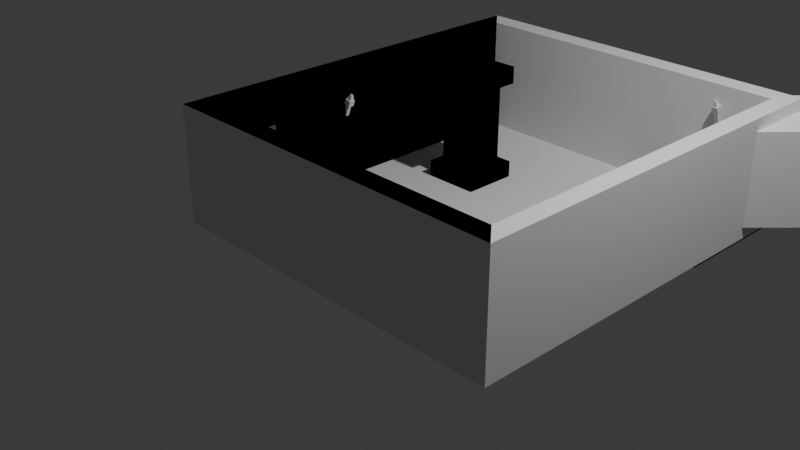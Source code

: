 # Source: 1.level.blend  (saved by Blender 4.0.36; exported with 4.5.12 LTS)
import bpy
from mathutils import Matrix  # noqa: F401  (used for matrix-valued properties, if any)

bpy.ops.wm.read_factory_settings(use_empty=True)
scene = bpy.context.scene
scene.name = 'Scene'

# ---- collections
col_collection = bpy.data.collections.new('Collection'); scene.collection.children.link(col_collection)
col_collection_001 = bpy.data.collections.new('Collection.001'); col_collection.children.link(col_collection_001)

# ---- materials (node trees are filled in below, after node groups)
mat_material_001 = bpy.data.materials.new('Material.001')
mat_material_001.alpha_threshold = 0.0
mat_material_001.use_transparent_shadow = False
mat_material_001.roughness = 0.5
mat_material_001.line_color = (0.0, 0.0, 0.0, 1.0)
mat_material_002 = bpy.data.materials.new('Material.002')
mat_material_002.alpha_threshold = 0.0
mat_material_002.use_transparent_shadow = False
mat_material_002.roughness = 0.5
mat_material_002.line_color = (0.0, 0.0, 0.0, 1.0)

# ---- material node trees
mat_material_001.use_nodes = True; mat_material_001.node_tree.nodes.clear()
_N = mat_material_001.node_tree.nodes; _L = mat_material_001.node_tree.links
n0 = _N.new('ShaderNodeOutputMaterial'); n0.name = 'Material Output'; n0.location = (300, 300)
n1 = _N.new('ShaderNodeBsdfPrincipled'); n1.name = 'Principled BSDF'; n1.location = (10, 300)
n1.inputs[3].default_value = 1.45
_L.new(n1.outputs[0], n0.inputs[0])
n0.is_active_output = True
mat_material_002.use_nodes = True; mat_material_002.node_tree.nodes.clear()
_N = mat_material_002.node_tree.nodes; _L = mat_material_002.node_tree.links
n0 = _N.new('ShaderNodeOutputMaterial'); n0.name = 'Material Output'; n0.location = (300, 300)
n1 = _N.new('ShaderNodeBsdfPrincipled'); n1.name = 'Principled BSDF'; n1.location = (10, 300)
n1.inputs[3].default_value = 1.45
_L.new(n1.outputs[0], n0.inputs[0])
n0.is_active_output = True

# ---- world
world_world = bpy.data.worlds.new('World'); scene.world = world_world
world_world.use_nodes = True; world_world.node_tree.nodes.clear()
_N = world_world.node_tree.nodes; _L = world_world.node_tree.links
n0 = _N.new('ShaderNodeOutputWorld'); n0.name = 'World Output'; n0.location = (300, 300)
n1 = _N.new('ShaderNodeBackground'); n1.name = 'Background'; n1.location = (10, 300)
n1.inputs[0].default_value = (0.05088, 0.05088, 0.05088, 1.0)
_L.new(n1.outputs[0], n0.inputs[0])
n0.is_active_output = True
world_world.color = (0.05088, 0.05088, 0.05088)
world_world.use_sun_shadow = False
world_world.sun_shadow_jitter_overblur = 0.0

# ---- cameras
cam_camera = bpy.data.cameras.new('Camera')
cam_camera.clip_end = 100.0
cam_camera.ortho_scale = 7.314

# ---- lights
light_light = bpy.data.lights.new('Light', 'POINT')
light_light.transmission_factor = 0.0
light_light.use_soft_falloff = False
light_light.energy = 1000.0
light_light.shadow_soft_size = 0.1
light_light.shadow_maximum_resolution = 0.006
light_light.use_absolute_resolution = True

# ---- meshes
me_plane = bpy.data.meshes.new('Plane')
me_plane.from_pydata([(-1.362, -1.558, 0.0), (2.62, -1.558, 0.0), (-1.362, 2.902, 0.0), (-1.161, -1.328, 0.0), (2.419, -1.328, 0.0), (-1.161, 2.672, 0.0), (-1.362, 2.902, 1.26), (-1.362, -1.558, 1.26), (2.62, -1.558, 1.26), (-1.161, 2.672, 1.26), (-1.161, -1.328, 1.26), (2.419, -1.328, 1.26), (-1.316, 2.825, -0.0152), (-1.316, -1.511, -0.0152), (2.51, -1.511, -0.0152), (2.51, 2.825, -0.0152), (-1.161, -0.3706, 0.1055), (-1.161, -1.146, 0.1055), (-1.161, -1.146, 1.006), (-1.161, -0.3706, 1.006), (-1.362, -1.146, 0.1055), (-1.362, -1.146, 1.006), (-1.362, -0.3706, 0.1055), (-1.362, -0.3706, 1.006), (-1.399, -0.4508, 0.08797), (-1.399, -0.4508, 1.066), (-1.399, -0.2445, 0.08797), (-1.399, -0.2445, 1.066), (-1.049, -0.4508, 0.08797), (-1.049, -0.4508, 1.066), (-1.049, -0.2445, 0.08797), (-1.049, -0.2445, 1.066), (-1.399, -1.286, 0.08797), (-1.399, -1.286, 1.066), (-1.399, -1.079, 0.08797), (-1.399, -1.079, 1.066), (-1.049, -1.286, 0.08797), (-1.049, -1.286, 1.066), (-1.049, -1.079, 0.08797), (-1.049, -1.079, 1.066), (-1.365, -0.2019, 0.9254), (-1.365, -1.316, 0.9254), (-1.365, -0.2019, 1.132), (-1.365, -1.316, 1.132), (-1.015, -0.2019, 0.9254), (-1.015, -1.316, 0.9254), (-1.015, -0.2019, 1.132), (-1.015, -1.316, 1.132), (-1.365, -0.2019, -0.07788), (-1.365, -1.316, -0.07788), (-1.365, -0.2019, 0.1285), (-1.365, -1.316, 0.1285), (-1.015, -0.2019, -0.07788), (-1.015, -1.316, -0.07788), (-1.015, -0.2019, 0.1285), (-1.015, -1.316, 0.1285), (-0.4564, 1.089, -0.01799), (-0.4564, 1.089, 1.256), (-0.4564, 1.506, -0.01799), (-0.4564, 1.506, 1.256), (-0.03937, 1.089, -0.01799), (-0.03937, 1.089, 1.256), (-0.03937, 1.506, -0.01799), (-0.03937, 1.506, 1.256), (-0.4564, 1.089, 0.18), (-0.4564, 1.506, 0.18), (-0.03937, 1.506, 0.18), (-0.03937, 1.089, 0.18), (-0.4564, 1.089, 1.071), (-0.4564, 1.506, 1.071), (-0.03937, 1.506, 1.071), (-0.03937, 1.089, 1.071), (-0.4564, 1.506, -0.01799), (-0.4564, 1.089, -0.01799), (-0.4564, 1.089, 1.071), (-0.4564, 1.089, 1.256), (-0.4564, 1.506, 1.256), (-0.4564, 1.506, 0.18), (-0.03937, 1.506, -0.01799), (-0.03937, 1.506, 1.256), (-0.03937, 1.506, 0.18), (-0.03937, 1.089, -0.01799), (-0.03937, 1.089, 1.256), (-0.03937, 1.089, 0.18), (-0.4564, 1.089, 0.18), (-0.4564, 1.506, 1.071), (-0.03937, 1.506, 1.071), (-0.03937, 1.089, 1.071), (-0.4564, 1.506, -0.01799), (-0.4564, 1.089, -0.01799), (-0.4564, 1.089, 1.071), (-0.4564, 1.089, 1.256), (-0.4564, 1.506, 1.256), (-0.4564, 1.506, 0.18), (-0.03937, 1.506, -0.01799), (-0.03937, 1.506, 1.256), (-0.03937, 1.506, 0.18), (-0.03937, 1.089, -0.01799), (-0.03937, 1.089, 1.256), (-0.03937, 1.089, 0.18), (-0.4564, 1.089, 0.18), (-0.4564, 1.506, 1.071), (-0.03937, 1.506, 1.071), (-0.03937, 1.089, 1.071), (-0.552, 1.602, -0.01799), (-0.552, 0.9933, -0.01799), (-0.552, 0.9933, 1.071), (-0.552, 0.9933, 1.256), (-0.552, 1.602, 1.256), (-0.552, 1.602, 0.18), (0.05625, 1.602, -0.01799), (0.05625, 1.602, 1.256), (0.05625, 1.602, 0.18), (0.05625, 0.9933, -0.01799), (0.05625, 0.9933, 1.256), (0.05625, 0.9933, 0.18), (-0.552, 0.9933, 0.18), (-0.552, 1.602, 1.071), (0.05625, 1.602, 1.071), (0.05625, 0.9933, 1.071), (1.352, 1.625, -0.01079), (1.352, 1.625, 0.1022), (1.352, 2.722, -0.01079), (1.352, 2.722, 0.1022), (2.449, 1.625, -0.01079), (2.449, 1.625, 0.1022), (2.449, 2.722, -0.01079), (2.449, 2.722, 0.1022), (1.603, 1.879, 0.09098), (1.603, 1.879, 0.1753), (1.603, 2.697, 0.09098), (1.603, 2.697, 0.1753), (2.421, 1.879, 0.09098), (2.421, 1.879, 0.1753), (2.421, 2.697, 0.09098), (2.421, 2.697, 0.1753), (1.752, 2.011, 0.1659), (1.752, 2.011, 0.2354), (1.752, 2.686, 0.1659), (1.752, 2.686, 0.2354), (2.427, 2.011, 0.1659), (2.427, 2.011, 0.2354), (2.427, 2.686, 0.1659), (2.427, 2.686, 0.2354), (1.85, 2.1, 0.2314), (1.85, 2.1, 0.291), (1.85, 2.679, 0.2314), (1.85, 2.679, 0.291), (2.429, 2.1, 0.2314), (2.429, 2.1, 0.291), (2.429, 2.679, 0.2314), (2.429, 2.679, 0.291), (1.133, 1.441, -0.09775), (1.133, 1.441, 0.04744), (1.133, 2.85, -0.09775), (1.133, 2.85, 0.04744), (2.542, 1.441, -0.09775), (2.542, 1.441, 0.04744), (2.542, 2.85, -0.09775), (2.542, 2.85, 0.04744)], [(0, 7), (1, 8), (0, 20), (2, 6), (7, 21)], [(0, 2, 12, 13), (18, 10, 3, 17), (17, 3, 5, 9, 10, 18, 19, 16), (7, 8, 11, 10), (6, 7, 10, 9), (4, 3, 10, 11), (13, 12, 15, 14), (1, 0, 13, 14), (22, 16, 19, 23), (21, 18, 17, 20), (17, 16, 22, 20), (23, 19, 18, 21), (24, 25, 27, 26), (26, 27, 31, 30), (30, 31, 29, 28), (28, 29, 25, 24), (26, 30, 28, 24), (31, 27, 25, 29), (32, 33, 35, 34), (34, 35, 39, 38), (38, 39, 37, 36), (36, 37, 33, 32), (34, 38, 36, 32), (39, 35, 33, 37), (40, 41, 43, 42), (42, 43, 47, 46), (46, 47, 45, 44), (44, 45, 41, 40), (42, 46, 44, 40), (47, 43, 41, 45), (48, 49, 51, 50), (50, 51, 55, 54), (54, 55, 53, 52), (52, 53, 49, 48), (50, 54, 52, 48), (55, 51, 49, 53), (61, 57, 75, 82), (65, 66, 80, 77), (71, 70, 86, 87), (56, 60, 81, 73), (58, 62, 60, 56), (63, 59, 57, 61), (66, 67, 83, 80), (57, 59, 76, 75), (68, 71, 87, 74), (67, 64, 84, 83), (67, 71, 68, 64), (66, 70, 71, 67), (65, 69, 70, 66), (64, 68, 69, 65), (80, 83, 99, 96), (87, 86, 102, 103), (83, 84, 100, 99), (74, 87, 103, 90), (76, 79, 95, 92), (78, 72, 88, 94), (82, 75, 91, 98), (73, 81, 97, 89), (70, 69, 85, 86), (62, 58, 72, 78), (64, 65, 77, 84), (69, 68, 74, 85), (59, 63, 79, 76), (60, 62, 78, 81), (58, 56, 73, 72), (63, 61, 82, 79), (98, 91, 107, 114), (89, 97, 113, 105), (91, 92, 108, 107), (100, 93, 109, 116), (101, 90, 106, 117), (95, 98, 114, 111), (93, 96, 112, 109), (88, 89, 105, 104), (81, 78, 94, 97), (86, 85, 101, 102), (72, 73, 89, 88), (77, 80, 96, 93), (79, 82, 98, 95), (85, 74, 90, 101), (84, 77, 93, 100), (75, 76, 92, 91), (106, 107, 108, 117), (117, 108, 111, 118), (118, 111, 114, 119), (119, 114, 107, 106), (113, 115, 116, 105), (110, 112, 115, 113), (104, 109, 112, 110), (105, 116, 109, 104), (94, 88, 104, 110), (92, 95, 111, 108), (90, 103, 119, 106), (99, 100, 116, 115), (103, 102, 118, 119), (96, 99, 115, 112), (97, 94, 110, 113), (102, 101, 117, 118), (120, 121, 123, 122), (122, 123, 127, 126), (126, 127, 125, 124), (124, 125, 121, 120), (122, 126, 124, 120), (127, 123, 121, 125), (128, 129, 131, 130), (130, 131, 135, 134), (134, 135, 133, 132), (132, 133, 129, 128), (130, 134, 132, 128), (135, 131, 129, 133), (136, 137, 139, 138), (138, 139, 143, 142), (142, 143, 141, 140), (140, 141, 137, 136), (138, 142, 140, 136), (143, 139, 137, 141), (144, 145, 147, 146), (146, 147, 151, 150), (150, 151, 149, 148), (148, 149, 145, 144), (146, 150, 148, 144), (151, 147, 145, 149), (152, 153, 155, 154), (154, 155, 159, 158), (158, 159, 157, 156), (156, 157, 153, 152), (154, 158, 156, 152), (159, 155, 153, 157)])
_uv = me_plane.uv_layers.new(name='UVMap')
_uv.uv.foreach_set('vector', [0.0, 0.0, 0.0, 1.0, 0.0, 1.0, 0.0, 0.0, 0.0, 0.06855, 0.0, 0.0, 0.0, 0.0, 0.0, 0.06855, 0.0, 0.06855, 0.0, 0.0, 0.0, 1.0, 0.0, 1.0, 0.0, 0.0, 0.0, 0.06855, 0.0, 0.3604, 0.0, 0.3604, 0.0, 0.0, 1.0, 0.0, 1.0, 0.0, 0.0, 0.0, 0.0, 1.0, 0.0, 0.0, 0.0, 0.0, 0.0, 1.0, 1.0, 0.0, 0.0, 0.0, 0.0, 0.0, 1.0, 0.0, 0.0, 0.0, 0.0, 1.0, 1.0, 1.0, 1.0, 0.0, 1.0, 0.0, 0.0, 0.0, 0.0, 0.0, 1.0, 0.0, 0.375, 0.4304, 0.375, 0.4555, 0.625, 0.4555, 0.625, 0.4304, 0.625, 0.8196, 0.625, 0.7945, 0.375, 0.7945, 0.375, 0.8196, 0.3305, 0.75, 0.3305, 0.5, 0.3054, 0.5, 0.3054, 0.75, 0.6946, 0.5, 0.6695, 0.5, 0.6695, 0.75, 0.6946, 0.75, 0.375, 0.0, 0.625, 0.0, 0.625, 0.25, 0.375, 0.25, 0.375, 0.25, 0.625, 0.25, 0.625, 0.5, 0.375, 0.5, 0.375, 0.5, 0.625, 0.5, 0.625, 0.75, 0.375, 0.75, 0.375, 0.75, 0.625, 0.75, 0.625, 1.0, 0.375, 1.0, 0.125, 0.5, 0.375, 0.5, 0.375, 0.75, 0.125, 0.75, 0.625, 0.5, 0.875, 0.5, 0.875, 0.75, 0.625, 0.75, 0.375, 0.0, 0.625, 0.0, 0.625, 0.25, 0.375, 0.25, 0.375, 0.25, 0.625, 0.25, 0.625, 0.5, 0.375, 0.5, 0.375, 0.5, 0.625, 0.5, 0.625, 0.75, 0.375, 0.75, 0.375, 0.75, 0.625, 0.75, 0.625, 1.0, 0.375, 1.0, 0.125, 0.5, 0.375, 0.5, 0.375, 0.75, 0.125, 0.75, 0.625, 0.5, 0.875, 0.5, 0.875, 0.75, 0.625, 0.75, 0.375, 0.0, 0.625, 0.0, 0.625, 0.25, 0.375, 0.25, 0.375, 0.25, 0.625, 0.25, 0.625, 0.5, 0.375, 0.5, 0.375, 0.5, 0.625, 0.5, 0.625, 0.75, 0.375, 0.75, 0.375, 0.75, 0.625, 0.75, 0.625, 1.0, 0.375, 1.0, 0.125, 0.5, 0.375, 0.5, 0.375, 0.75, 0.125, 0.75, 0.625, 0.5, 0.875, 0.5, 0.875, 0.75, 0.625, 0.75, 0.375, 0.0, 0.625, 0.0, 0.625, 0.25, 0.375, 0.25, 0.375, 0.25, 0.625, 0.25, 0.625, 0.5, 0.375, 0.5, 0.375, 0.5, 0.625, 0.5, 0.625, 0.75, 0.375, 0.75, 0.375, 0.75, 0.625, 0.75, 0.625, 1.0, 0.375, 1.0, 0.125, 0.5, 0.375, 0.5, 0.375, 0.75, 0.125, 0.75, 0.625, 0.5, 0.875, 0.5, 0.875, 0.75, 0.625, 0.75, 0.625, 0.75, 0.875, 0.75, 0.875, 0.75, 0.625, 0.75, 0.4139, 0.25, 0.4139, 0.5, 0.4139, 0.5, 0.4139, 0.25, 0.5887, 0.75, 0.5887, 0.5, 0.5887, 0.5, 0.5887, 0.75, 0.125, 0.75, 0.375, 0.75, 0.375, 0.75, 0.125, 0.75, 0.125, 0.5, 0.375, 0.5, 0.375, 0.75, 0.125, 0.75, 0.625, 0.5, 0.875, 0.5, 0.875, 0.75, 0.625, 0.75, 0.4139, 0.5, 0.4139, 0.75, 0.4139, 0.75, 0.4139, 0.5, 0.875, 0.75, 0.875, 0.5, 0.875, 0.5, 0.875, 0.75, 0.5887, 1.0, 0.5887, 0.75, 0.5887, 0.75, 0.5887, 1.0, 0.4139, 0.75, 0.4139, 1.0, 0.4139, 1.0, 0.4139, 0.75, 0.4139, 0.75, 0.5887, 0.75, 0.5887, 1.0, 0.4139, 1.0, 0.4139, 0.5, 0.5887, 0.5, 0.5887, 0.75, 0.4139, 0.75, 0.4139, 0.25, 0.5887, 0.25, 0.5887, 0.5, 0.4139, 0.5, 0.4139, 0.0, 0.5887, 0.0, 0.5887, 0.25, 0.4139, 0.25, 0.4139, 0.5, 0.4139, 0.75, 0.4139, 0.75, 0.4139, 0.5, 0.5887, 0.75, 0.5887, 0.5, 0.5887, 0.5, 0.5887, 0.75, 0.4139, 0.75, 0.4139, 1.0, 0.4139, 1.0, 0.4139, 0.75, 0.5887, 1.0, 0.5887, 0.75, 0.5887, 0.75, 0.5887, 1.0, 0.875, 0.5, 0.625, 0.5, 0.625, 0.5, 0.875, 0.5, 0.375, 0.5, 0.125, 0.5, 0.125, 0.5, 0.375, 0.5, 0.625, 0.75, 0.875, 0.75, 0.875, 0.75, 0.625, 0.75, 0.125, 0.75, 0.375, 0.75, 0.375, 0.75, 0.125, 0.75, 0.5887, 0.5, 0.5887, 0.25, 0.5887, 0.25, 0.5887, 0.5, 0.375, 0.5, 0.125, 0.5, 0.125, 0.5, 0.375, 0.5, 0.4139, 0.0, 0.4139, 0.25, 0.4139, 0.25, 0.4139, 0.0, 0.5887, 0.25, 0.5887, 0.0, 0.5887, 0.0, 0.5887, 0.25, 0.875, 0.5, 0.625, 0.5, 0.625, 0.5, 0.875, 0.5, 0.375, 0.75, 0.375, 0.5, 0.375, 0.5, 0.375, 0.75, 0.125, 0.5, 0.125, 0.75, 0.125, 0.75, 0.125, 0.5, 0.625, 0.5, 0.625, 0.75, 0.625, 0.75, 0.625, 0.5, 0.625, 0.75, 0.875, 0.75, 0.875, 0.75, 0.625, 0.75, 0.125, 0.75, 0.375, 0.75, 0.375, 0.75, 0.125, 0.75, 0.875, 0.75, 0.875, 0.5, 0.875, 0.5, 0.875, 0.75, 0.4139, 0.0, 0.4139, 0.25, 0.4139, 0.25, 0.4139, 0.0, 0.5887, 0.25, 0.5887, 0.0, 0.5887, 0.0, 0.5887, 0.25, 0.625, 0.5, 0.625, 0.75, 0.625, 0.75, 0.625, 0.5, 0.4139, 0.25, 0.4139, 0.5, 0.4139, 0.5, 0.4139, 0.25, 0.125, 0.5, 0.125, 0.75, 0.125, 0.75, 0.125, 0.5, 0.375, 0.75, 0.375, 0.5, 0.375, 0.5, 0.375, 0.75, 0.5887, 0.5, 0.5887, 0.25, 0.5887, 0.25, 0.5887, 0.5, 0.125, 0.5, 0.125, 0.75, 0.125, 0.75, 0.125, 0.5, 0.4139, 0.25, 0.4139, 0.5, 0.4139, 0.5, 0.4139, 0.25, 0.625, 0.5, 0.625, 0.75, 0.625, 0.75, 0.625, 0.5, 0.5887, 0.25, 0.5887, 0.0, 0.5887, 0.0, 0.5887, 0.25, 0.4139, 0.0, 0.4139, 0.25, 0.4139, 0.25, 0.4139, 0.0, 0.875, 0.75, 0.875, 0.5, 0.875, 0.5, 0.875, 0.75, 0.5887, 0.0, 0.625, 0.0, 0.625, 0.25, 0.5887, 0.25, 0.5887, 0.25, 0.625, 0.25, 0.625, 0.5, 0.5887, 0.5, 0.5887, 0.5, 0.625, 0.5, 0.625, 0.75, 0.5887, 0.75, 0.5887, 0.75, 0.625, 0.75, 0.625, 1.0, 0.5887, 1.0, 0.375, 0.75, 0.4139, 0.75, 0.4139, 1.0, 0.375, 1.0, 0.375, 0.5, 0.4139, 0.5, 0.4139, 0.75, 0.375, 0.75, 0.375, 0.25, 0.4139, 0.25, 0.4139, 0.5, 0.375, 0.5, 0.375, 0.0, 0.4139, 0.0, 0.4139, 0.25, 0.375, 0.25, 0.375, 0.5, 0.125, 0.5, 0.125, 0.5, 0.375, 0.5, 0.875, 0.5, 0.625, 0.5, 0.625, 0.5, 0.875, 0.5, 0.5887, 1.0, 0.5887, 0.75, 0.5887, 0.75, 0.5887, 1.0, 0.4139, 0.75, 0.4139, 1.0, 0.4139, 1.0, 0.4139, 0.75, 0.5887, 0.75, 0.5887, 0.5, 0.5887, 0.5, 0.5887, 0.75, 0.4139, 0.5, 0.4139, 0.75, 0.4139, 0.75, 0.4139, 0.5, 0.375, 0.75, 0.375, 0.5, 0.375, 0.5, 0.375, 0.75, 0.5887, 0.5, 0.5887, 0.25, 0.5887, 0.25, 0.5887, 0.5, 0.375, 0.0, 0.625, 0.0, 0.625, 0.25, 0.375, 0.25, 0.375, 0.25, 0.625, 0.25, 0.625, 0.5, 0.375, 0.5, 0.375, 0.5, 0.625, 0.5, 0.625, 0.75, 0.375, 0.75, 0.375, 0.75, 0.625, 0.75, 0.625, 1.0, 0.375, 1.0, 0.125, 0.5, 0.375, 0.5, 0.375, 0.75, 0.125, 0.75, 0.625, 0.5, 0.875, 0.5, 0.875, 0.75, 0.625, 0.75, 0.375, 0.0, 0.625, 0.0, 0.625, 0.25, 0.375, 0.25, 0.375, 0.25, 0.625, 0.25, 0.625, 0.5, 0.375, 0.5, 0.375, 0.5, 0.625, 0.5, 0.625, 0.75, 0.375, 0.75, 0.375, 0.75, 0.625, 0.75, 0.625, 1.0, 0.375, 1.0, 0.125, 0.5, 0.375, 0.5, 0.375, 0.75, 0.125, 0.75, 0.625, 0.5, 0.875, 0.5, 0.875, 0.75, 0.625, 0.75, 0.375, 0.0, 0.625, 0.0, 0.625, 0.25, 0.375, 0.25, 0.375, 0.25, 0.625, 0.25, 0.625, 0.5, 0.375, 0.5, 0.375, 0.5, 0.625, 0.5, 0.625, 0.75, 0.375, 0.75, 0.375, 0.75, 0.625, 0.75, 0.625, 1.0, 0.375, 1.0, 0.125, 0.5, 0.375, 0.5, 0.375, 0.75, 0.125, 0.75, 0.625, 0.5, 0.875, 0.5, 0.875, 0.75, 0.625, 0.75, 0.375, 0.0, 0.625, 0.0, 0.625, 0.25, 0.375, 0.25, 0.375, 0.25, 0.625, 0.25, 0.625, 0.5, 0.375, 0.5, 0.375, 0.5, 0.625, 0.5, 0.625, 0.75, 0.375, 0.75, 0.375, 0.75, 0.625, 0.75, 0.625, 1.0, 0.375, 1.0, 0.125, 0.5, 0.375, 0.5, 0.375, 0.75, 0.125, 0.75, 0.625, 0.5, 0.875, 0.5, 0.875, 0.75, 0.625, 0.75, 0.375, 0.0, 0.625, 0.0, 0.625, 0.25, 0.375, 0.25, 0.375, 0.25, 0.625, 0.25, 0.625, 0.5, 0.375, 0.5, 0.375, 0.5, 0.625, 0.5, 0.625, 0.75, 0.375, 0.75, 0.375, 0.75, 0.625, 0.75, 0.625, 1.0, 0.375, 1.0, 0.125, 0.5, 0.375, 0.5, 0.375, 0.75, 0.125, 0.75, 0.625, 0.5, 0.875, 0.5, 0.875, 0.75, 0.625, 0.75])
me_plane.update()
me_plane_001 = bpy.data.meshes.new('Plane.001')
me_plane_001.from_pydata([(-1.362, -1.558, 0.0), (2.62, -1.558, 0.0), (-1.362, 2.902, 0.0), (2.62, 2.902, 0.0), (-1.161, -1.328, 0.0), (2.419, -1.328, 0.0), (-1.161, 2.672, 0.0), (2.419, 2.672, 0.0), (-1.362, 2.902, 1.26), (-1.362, -1.558, 1.26), (2.62, -1.558, 1.26), (2.62, 2.902, 1.26), (-1.161, 2.672, 1.26), (-1.161, -1.328, 1.26), (2.419, -1.328, 1.26), (2.419, 2.672, 1.26), (-1.316, 2.825, -0.0152), (-1.316, -1.511, -0.0152), (2.51, -1.511, -0.0152), (2.51, 2.825, -0.0152), (-1.161, -0.3706, 0.1055), (-1.161, -1.146, 0.1055), (-1.161, -1.146, 1.006), (-1.161, -0.3706, 1.006), (-1.362, -1.146, 0.1055), (-1.362, -1.146, 1.006), (-1.362, -0.3706, 0.1055), (-1.362, -0.3706, 1.006), (-1.399, -0.4508, 0.08797), (-1.399, -0.4508, 1.066), (-1.399, -0.2445, 0.08797), (-1.399, -0.2445, 1.066), (-1.049, -0.4508, 0.08797), (-1.049, -0.4508, 1.066), (-1.049, -0.2445, 0.08797), (-1.049, -0.2445, 1.066), (-1.399, -1.286, 0.08797), (-1.399, -1.286, 1.066), (-1.399, -1.079, 0.08797), (-1.399, -1.079, 1.066), (-1.049, -1.286, 0.08797), (-1.049, -1.286, 1.066), (-1.049, -1.079, 0.08797), (-1.049, -1.079, 1.066), (-1.365, -0.2019, 0.9254), (-1.365, -1.316, 0.9254), (-1.365, -0.2019, 1.132), (-1.365, -1.316, 1.132), (-1.015, -0.2019, 0.9254), (-1.015, -1.316, 0.9254), (-1.015, -0.2019, 1.132), (-1.015, -1.316, 1.132), (-1.365, -0.2019, -0.07788), (-1.365, -1.316, -0.07788), (-1.365, -0.2019, 0.1285), (-1.365, -1.316, 0.1285), (-1.015, -0.2019, -0.07788), (-1.015, -1.316, -0.07788), (-1.015, -0.2019, 0.1285), (-1.015, -1.316, 0.1285), (-0.4564, 1.089, -0.01799), (-0.4564, 1.089, 1.256), (-0.4564, 1.506, -0.01799), (-0.4564, 1.506, 1.256), (-0.03937, 1.089, -0.01799), (-0.03937, 1.089, 1.256), (-0.03937, 1.506, -0.01799), (-0.03937, 1.506, 1.256), (-0.4564, 1.089, 0.18), (-0.4564, 1.506, 0.18), (-0.03937, 1.506, 0.18), (-0.03937, 1.089, 0.18), (-0.4564, 1.089, 1.071), (-0.4564, 1.506, 1.071), (-0.03937, 1.506, 1.071), (-0.03937, 1.089, 1.071), (-0.552, 1.602, -0.01799), (-0.552, 0.9933, -0.01799), (-0.552, 0.9933, 1.071), (-0.552, 0.9933, 1.256), (-0.552, 1.602, 1.256), (-0.552, 1.602, 0.18), (0.05625, 1.602, -0.01799), (0.05625, 1.602, 1.256), (0.05625, 1.602, 0.18), (0.05625, 0.9933, -0.01799), (0.05625, 0.9933, 1.256), (0.05625, 0.9933, 0.18), (-0.552, 0.9933, 0.18), (-0.552, 1.602, 1.071), (0.05625, 1.602, 1.071), (0.05625, 0.9933, 1.071), (1.133, 1.441, -0.09775), (1.133, 1.441, 0.04744), (1.133, 2.85, -0.09775), (1.133, 2.85, 0.04744), (2.542, 1.441, -0.09775), (2.542, 1.441, 0.04744), (2.542, 2.85, -0.09775), (2.542, 2.85, 0.04744), (2.62, 2.317, 0.2924), (2.62, 2.317, 0.9385), (2.62, 2.902, 0.2924), (2.62, 2.902, 0.9385), (2.419, 2.317, 0.2924), (2.419, 2.317, 0.9385), (2.419, 2.672, 0.2924), (2.419, 2.672, 0.9385), (2.04, 2.672, 0.9385), (2.04, 2.672, 0.2924), (2.04, 2.902, 0.2924), (2.04, 2.902, 0.9385), (3.16, 2.672, 0.1328), (3.16, 2.672, 1.128), (2.434, 3.353, 0.1328), (2.434, 3.353, 1.128), (3.84, 3.398, 0.1328), (3.84, 3.398, 1.128), (3.115, 4.079, 0.1328), (3.115, 4.079, 1.128), (2.533, 3.26, 0.2687), (3.061, 2.765, 0.2687), (3.061, 2.765, 0.992), (2.533, 3.26, 0.992), (5.916, 6.867, 0.2687), (6.443, 6.372, 0.2687), (6.443, 6.372, 0.992), (5.916, 6.867, 0.992), (1.998, 2.888, 0.1328), (2.724, 2.208, 0.1328), (2.097, 2.795, 0.2687), (2.625, 2.301, 0.2687), (2.624, 2.1, 0.1328), (2.624, 2.1, 1.128), (1.898, 2.781, 1.128), (1.898, 2.781, 0.1328), (2.524, 2.193, 0.2687), (2.524, 2.193, 0.992), (1.997, 2.688, 0.992), (1.997, 2.688, 0.2687), (2.797, 3.012, 0.1328), (2.797, 3.012, 1.128), (3.478, 3.738, 0.1328), (3.478, 3.738, 1.128), (2.797, 3.012, 0.2687), (2.797, 3.012, 0.992), (6.179, 6.619, 0.2687), (6.179, 6.619, 0.992), (2.361, 2.548, 0.1328), (2.361, 2.548, 0.2687), (2.442, 2.724, 1.128), (1.863, 2.744, 1.128), (2.442, 2.724, 0.992), (1.982, 2.715, 0.992), (2.49, 2.156, 0.992), (2.589, 2.063, 1.128)], [], [(0, 2, 16, 17), (4, 5, 7, 6), (103, 11, 10, 1, 3, 102, 100, 101), (22, 13, 4, 21), (20, 21, 4, 6, 12, 13, 22, 23), (106, 7, 5, 14, 15, 107, 105, 104), (0, 1, 10, 9), (9, 10, 14, 13), (10, 11, 15, 14), (8, 9, 13, 12), (11, 8, 12, 15), (24, 0, 9, 25), (25, 9, 8, 2, 0, 24, 26, 27), (107, 15, 12, 6, 7, 106, 109, 108), (5, 4, 13, 14), (102, 3, 2, 8, 11, 103, 111, 110), (17, 16, 19, 18), (2, 3, 19, 16), (1, 0, 17, 18), (3, 1, 18, 19), (26, 20, 23, 27), (25, 22, 21, 24), (21, 20, 26, 24), (27, 23, 22, 25), (28, 29, 31, 30), (30, 31, 35, 34), (34, 35, 33, 32), (32, 33, 29, 28), (30, 34, 32, 28), (35, 31, 29, 33), (36, 37, 39, 38), (38, 39, 43, 42), (42, 43, 41, 40), (40, 41, 37, 36), (38, 42, 40, 36), (43, 39, 37, 41), (44, 45, 47, 46), (46, 47, 51, 50), (50, 51, 49, 48), (48, 49, 45, 44), (46, 50, 48, 44), (51, 47, 45, 49), (52, 53, 55, 54), (54, 55, 59, 58), (58, 59, 57, 56), (56, 57, 53, 52), (54, 58, 56, 52), (59, 55, 53, 57), (62, 66, 64, 60), (67, 63, 61, 65), (71, 75, 72, 68), (70, 74, 75, 71), (69, 73, 74, 70), (68, 72, 73, 69), (65, 61, 79, 86), (60, 64, 85, 77), (61, 63, 80, 79), (68, 69, 81, 88), (73, 72, 78, 89), (67, 65, 86, 83), (69, 70, 84, 81), (62, 60, 77, 76), (78, 79, 80, 89), (89, 80, 83, 90), (90, 83, 86, 91), (91, 86, 79, 78), (85, 87, 88, 77), (82, 84, 87, 85), (76, 81, 84, 82), (77, 88, 81, 76), (66, 62, 76, 82), (63, 67, 83, 80), (72, 75, 91, 78), (71, 68, 88, 87), (75, 74, 90, 91), (70, 71, 87, 84), (64, 66, 82, 85), (74, 73, 89, 90), (92, 93, 95, 94), (94, 95, 99, 98), (98, 99, 97, 96), (96, 97, 93, 92), (94, 98, 96, 92), (99, 95, 93, 97), (108, 109, 110, 111), (105, 101, 100, 104), (100, 102, 110, 109, 106, 104), (108, 111, 103, 101, 105, 107), (145, 122, 154, 152), (114, 115, 119, 118), (121, 122, 126, 125), (116, 117, 113, 112), (140, 142, 116, 112), (143, 141, 113, 117), (140, 112, 129, 148), (121, 112, 132, 136), (122, 121, 136, 137), (145, 123, 127, 147), (144, 121, 125, 146), (123, 120, 124, 127), (148, 129, 131, 149), (112, 121, 131, 129), (144, 120, 130, 149), (120, 114, 128, 130), (134, 135, 139, 138), (132, 133, 137, 136), (123, 115, 134, 138), (115, 114, 135, 134), (112, 113, 133, 132), (114, 120, 139, 135), (113, 122, 137, 133), (120, 123, 138, 139), (121, 144, 149, 131), (128, 148, 149, 130), (120, 144, 146, 124), (122, 145, 147, 126), (114, 140, 148, 128), (119, 115, 141, 143), (114, 118, 142, 140), (122, 113, 155, 154), (150, 151, 153, 152), (155, 150, 152, 154), (141, 115, 151, 150), (113, 141, 150, 155), (115, 123, 153, 151), (123, 145, 152, 153)])
_uv = me_plane_001.uv_layers.new(name='UVMap')
_uv.uv.foreach_set('vector', [0.0, 0.0, 0.0, 1.0, 0.0, 1.0, 0.0, 0.0, 0.0, 0.0, 1.0, 0.0, 1.0, 1.0, 0.0, 1.0, 1.0, 1.0, 1.0, 1.0, 1.0, 0.0, 1.0, 0.0, 1.0, 1.0, 1.0, 1.0, 1.0, 0.8689, 1.0, 0.8689, 0.0, 0.06855, 0.0, 0.0, 0.0, 0.0, 0.0, 0.06855, 0.0, 0.3604, 0.0, 0.06855, 0.0, 0.0, 0.0, 1.0, 0.0, 1.0, 0.0, 0.0, 0.0, 0.06855, 0.0, 0.3604, 1.0, 1.0, 1.0, 1.0, 1.0, 0.0, 1.0, 0.0, 1.0, 1.0, 1.0, 1.0, 1.0, 0.9113, 1.0, 0.9113, 0.0, 0.0, 1.0, 0.0, 1.0, 0.0, 0.0, 0.0, 0.0, 0.0, 1.0, 0.0, 1.0, 0.0, 0.0, 0.0, 1.0, 0.0, 1.0, 1.0, 1.0, 1.0, 1.0, 0.0, 0.0, 1.0, 0.0, 0.0, 0.0, 0.0, 0.0, 1.0, 1.0, 1.0, 0.0, 1.0, 0.0, 1.0, 1.0, 1.0, 0.0, 0.1323, 0.0, 0.0, 0.0, 0.0, 0.0, 0.1323, 0.0, 0.1323, 0.0, 0.0, 0.0, 1.0, 0.0, 1.0, 0.0, 0.0, 0.0, 0.1323, 0.0, 0.381, 0.0, 0.381, 1.0, 1.0, 1.0, 1.0, 0.0, 1.0, 0.0, 1.0, 1.0, 1.0, 1.0, 1.0, 0.8942, 1.0, 0.8942, 1.0, 1.0, 0.0, 0.0, 0.0, 0.0, 0.0, 1.0, 0.0, 1.0, 1.0, 1.0, 1.0, 0.0, 1.0, 0.0, 1.0, 1.0, 1.0, 1.0, 1.0, 0.8544, 1.0, 0.8544, 1.0, 0.0, 0.0, 0.0, 1.0, 1.0, 1.0, 1.0, 0.0, 0.0, 1.0, 1.0, 1.0, 1.0, 1.0, 0.0, 1.0, 1.0, 0.0, 0.0, 0.0, 0.0, 0.0, 1.0, 0.0, 1.0, 1.0, 1.0, 0.0, 1.0, 0.0, 1.0, 1.0, 0.375, 0.4304, 0.375, 0.4555, 0.625, 0.4555, 0.625, 0.4304, 0.625, 0.8196, 0.625, 0.7945, 0.375, 0.7945, 0.375, 0.8196, 0.3305, 0.75, 0.3305, 0.5, 0.3054, 0.5, 0.3054, 0.75, 0.6946, 0.5, 0.6695, 0.5, 0.6695, 0.75, 0.6946, 0.75, 0.375, 0.0, 0.625, 0.0, 0.625, 0.25, 0.375, 0.25, 0.375, 0.25, 0.625, 0.25, 0.625, 0.5, 0.375, 0.5, 0.375, 0.5, 0.625, 0.5, 0.625, 0.75, 0.375, 0.75, 0.375, 0.75, 0.625, 0.75, 0.625, 1.0, 0.375, 1.0, 0.125, 0.5, 0.375, 0.5, 0.375, 0.75, 0.125, 0.75, 0.625, 0.5, 0.875, 0.5, 0.875, 0.75, 0.625, 0.75, 0.375, 0.0, 0.625, 0.0, 0.625, 0.25, 0.375, 0.25, 0.375, 0.25, 0.625, 0.25, 0.625, 0.5, 0.375, 0.5, 0.375, 0.5, 0.625, 0.5, 0.625, 0.75, 0.375, 0.75, 0.375, 0.75, 0.625, 0.75, 0.625, 1.0, 0.375, 1.0, 0.125, 0.5, 0.375, 0.5, 0.375, 0.75, 0.125, 0.75, 0.625, 0.5, 0.875, 0.5, 0.875, 0.75, 0.625, 0.75, 0.375, 0.0, 0.625, 0.0, 0.625, 0.25, 0.375, 0.25, 0.375, 0.25, 0.625, 0.25, 0.625, 0.5, 0.375, 0.5, 0.375, 0.5, 0.625, 0.5, 0.625, 0.75, 0.375, 0.75, 0.375, 0.75, 0.625, 0.75, 0.625, 1.0, 0.375, 1.0, 0.125, 0.5, 0.375, 0.5, 0.375, 0.75, 0.125, 0.75, 0.625, 0.5, 0.875, 0.5, 0.875, 0.75, 0.625, 0.75, 0.375, 0.0, 0.625, 0.0, 0.625, 0.25, 0.375, 0.25, 0.375, 0.25, 0.625, 0.25, 0.625, 0.5, 0.375, 0.5, 0.375, 0.5, 0.625, 0.5, 0.625, 0.75, 0.375, 0.75, 0.375, 0.75, 0.625, 0.75, 0.625, 1.0, 0.375, 1.0, 0.125, 0.5, 0.375, 0.5, 0.375, 0.75, 0.125, 0.75, 0.625, 0.5, 0.875, 0.5, 0.875, 0.75, 0.625, 0.75, 0.125, 0.5, 0.375, 0.5, 0.375, 0.75, 0.125, 0.75, 0.625, 0.5, 0.875, 0.5, 0.875, 0.75, 0.625, 0.75, 0.4139, 0.75, 0.5887, 0.75, 0.5887, 1.0, 0.4139, 1.0, 0.4139, 0.5, 0.5887, 0.5, 0.5887, 0.75, 0.4139, 0.75, 0.4139, 0.25, 0.5887, 0.25, 0.5887, 0.5, 0.4139, 0.5, 0.4139, 0.0, 0.5887, 0.0, 0.5887, 0.25, 0.4139, 0.25, 0.625, 0.75, 0.875, 0.75, 0.875, 0.75, 0.625, 0.75, 0.125, 0.75, 0.375, 0.75, 0.375, 0.75, 0.125, 0.75, 0.875, 0.75, 0.875, 0.5, 0.875, 0.5, 0.875, 0.75, 0.4139, 0.0, 0.4139, 0.25, 0.4139, 0.25, 0.4139, 0.0, 0.5887, 0.25, 0.5887, 0.0, 0.5887, 0.0, 0.5887, 0.25, 0.625, 0.5, 0.625, 0.75, 0.625, 0.75, 0.625, 0.5, 0.4139, 0.25, 0.4139, 0.5, 0.4139, 0.5, 0.4139, 0.25, 0.125, 0.5, 0.125, 0.75, 0.125, 0.75, 0.125, 0.5, 0.5887, 0.0, 0.625, 0.0, 0.625, 0.25, 0.5887, 0.25, 0.5887, 0.25, 0.625, 0.25, 0.625, 0.5, 0.5887, 0.5, 0.5887, 0.5, 0.625, 0.5, 0.625, 0.75, 0.5887, 0.75, 0.5887, 0.75, 0.625, 0.75, 0.625, 1.0, 0.5887, 1.0, 0.375, 0.75, 0.4139, 0.75, 0.4139, 1.0, 0.375, 1.0, 0.375, 0.5, 0.4139, 0.5, 0.4139, 0.75, 0.375, 0.75, 0.375, 0.25, 0.4139, 0.25, 0.4139, 0.5, 0.375, 0.5, 0.375, 0.0, 0.4139, 0.0, 0.4139, 0.25, 0.375, 0.25, 0.375, 0.5, 0.125, 0.5, 0.125, 0.5, 0.375, 0.5, 0.875, 0.5, 0.625, 0.5, 0.625, 0.5, 0.875, 0.5, 0.5887, 1.0, 0.5887, 0.75, 0.5887, 0.75, 0.5887, 1.0, 0.4139, 0.75, 0.4139, 1.0, 0.4139, 1.0, 0.4139, 0.75, 0.5887, 0.75, 0.5887, 0.5, 0.5887, 0.5, 0.5887, 0.75, 0.4139, 0.5, 0.4139, 0.75, 0.4139, 0.75, 0.4139, 0.5, 0.375, 0.75, 0.375, 0.5, 0.375, 0.5, 0.375, 0.75, 0.5887, 0.5, 0.5887, 0.25, 0.5887, 0.25, 0.5887, 0.5, 0.375, 0.0, 0.625, 0.0, 0.625, 0.25, 0.375, 0.25, 0.375, 0.25, 0.625, 0.25, 0.625, 0.5, 0.375, 0.5, 0.375, 0.5, 0.625, 0.5, 0.625, 0.75, 0.375, 0.75, 0.375, 0.75, 0.625, 0.75, 0.625, 1.0, 0.375, 1.0, 0.125, 0.5, 0.375, 0.5, 0.375, 0.75, 0.125, 0.75, 0.625, 0.5, 0.875, 0.5, 0.875, 0.75, 0.625, 0.75, 0.625, 0.1222, 0.375, 0.1222, 0.375, 0.2015, 0.625, 0.2015, 0.625, 0.8696, 0.625, 0.8002, 0.375, 0.8002, 0.375, 0.8696, 0.3248, 0.75, 0.3248, 0.5485, 0.125, 0.5485, 0.125, 0.6278, 0.2554, 0.6278, 0.2554, 0.75, 0.875, 0.6278, 0.875, 0.5485, 0.6752, 0.5485, 0.6752, 0.75, 0.7446, 0.75, 0.7446, 0.6278, 0.875, 0.625, 0.875, 0.75, 0.875, 0.75, 0.875, 0.625, 0.375, 0.25, 0.625, 0.25, 0.625, 0.5, 0.375, 0.5, 0.375, 1.0, 0.625, 1.0, 0.625, 1.0, 0.375, 1.0, 0.375, 0.75, 0.625, 0.75, 0.625, 1.0, 0.375, 1.0, 0.125, 0.625, 0.375, 0.625, 0.375, 0.75, 0.125, 0.75, 0.625, 0.625, 0.875, 0.625, 0.875, 0.75, 0.625, 0.75, 0.125, 0.625, 0.125, 0.75, 0.125, 0.75, 0.125, 0.625, 0.375, 1.0, 0.375, 1.0, 0.375, 1.0, 0.375, 1.0, 0.625, 1.0, 0.375, 1.0, 0.375, 1.0, 0.625, 1.0, 0.875, 0.625, 0.875, 0.5, 0.875, 0.5, 0.875, 0.625, 0.125, 0.625, 0.125, 0.75, 0.125, 0.75, 0.125, 0.625, 0.625, 0.25, 0.375, 0.25, 0.375, 0.25, 0.625, 0.25, 0.125, 0.625, 0.125, 0.75, 0.125, 0.75, 0.125, 0.625, 0.375, 1.0, 0.375, 1.0, 0.375, 1.0, 0.375, 1.0, 0.125, 0.625, 0.125, 0.5, 0.125, 0.5, 0.125, 0.625, 0.375, 0.25, 0.375, 0.25, 0.375, 0.25, 0.375, 0.25, 0.625, 0.25, 0.375, 0.25, 0.375, 0.25, 0.625, 0.25, 0.375, 1.0, 0.625, 1.0, 0.625, 1.0, 0.375, 1.0, 0.875, 0.5, 0.875, 0.5, 0.875, 0.5, 0.875, 0.5, 0.625, 0.25, 0.375, 0.25, 0.375, 0.25, 0.625, 0.25, 0.375, 1.0, 0.625, 1.0, 0.625, 1.0, 0.375, 1.0, 0.375, 0.25, 0.375, 0.25, 0.375, 0.25, 0.375, 0.25, 0.875, 0.75, 0.875, 0.75, 0.875, 0.75, 0.875, 0.75, 0.375, 0.25, 0.625, 0.25, 0.625, 0.25, 0.375, 0.25, 0.125, 0.75, 0.125, 0.625, 0.125, 0.625, 0.125, 0.75, 0.125, 0.5, 0.125, 0.625, 0.125, 0.625, 0.125, 0.5, 0.125, 0.5, 0.125, 0.625, 0.125, 0.625, 0.125, 0.5, 0.875, 0.75, 0.875, 0.625, 0.875, 0.625, 0.875, 0.75, 0.125, 0.5, 0.125, 0.625, 0.125, 0.625, 0.125, 0.5, 0.625, 0.5, 0.875, 0.5, 0.875, 0.625, 0.625, 0.625, 0.125, 0.5, 0.375, 0.5, 0.375, 0.625, 0.125, 0.625, 0.875, 0.75, 0.875, 0.75, 0.875, 0.75, 0.875, 0.75, 0.875, 0.625, 0.875, 0.5, 0.875, 0.5, 0.875, 0.625, 0.875, 0.75, 0.875, 0.625, 0.875, 0.625, 0.875, 0.75, 0.875, 0.625, 0.875, 0.5, 0.875, 0.5, 0.875, 0.625, 0.875, 0.75, 0.875, 0.625, 0.875, 0.625, 0.875, 0.75, 0.875, 0.5, 0.875, 0.5, 0.875, 0.5, 0.875, 0.5, 0.875, 0.5, 0.875, 0.625, 0.875, 0.625, 0.875, 0.5])
me_plane_001.update()
me_cube_006 = bpy.data.meshes.new('Cube.006')
me_cube_006.from_pydata([(-1.0, -1.0, -1.0), (-1.0, -1.0, 1.0), (-1.0, 1.0, -1.0), (-1.0, 1.0, 1.0), (1.0, -1.0, -1.0), (1.0, -1.0, 1.0), (1.0, 1.0, -1.0), (1.0, 1.0, 1.0), (-0.7883, -0.7883, 1.0), (-0.7883, 0.7883, 1.0), (0.7883, 0.7883, 1.0), (0.7883, -0.7883, 1.0), (-0.7883, -0.7883, 0.1583), (-0.7883, 0.7883, 0.1583), (0.7883, 0.7883, 0.1583), (0.7883, -0.7883, 0.1583)], [], [(0, 1, 3, 2), (2, 3, 7, 6), (6, 7, 5, 4), (4, 5, 1, 0), (2, 6, 4, 0), (1, 5, 11, 8), (11, 10, 14, 15), (7, 3, 9, 10), (5, 7, 10, 11), (3, 1, 8, 9), (14, 13, 12, 15), (9, 8, 12, 13), (8, 11, 15, 12), (10, 9, 13, 14)])
_uv = me_cube_006.uv_layers.new(name='UVMap')
_uv.uv.foreach_set('vector', [0.375, 0.0, 0.625, 0.0, 0.625, 0.25, 0.375, 0.25, 0.375, 0.25, 0.625, 0.25, 0.625, 0.5, 0.375, 0.5, 0.375, 0.5, 0.625, 0.5, 0.625, 0.75, 0.375, 0.75, 0.375, 0.75, 0.625, 0.75, 0.625, 1.0, 0.375, 1.0, 0.125, 0.5, 0.375, 0.5, 0.375, 0.75, 0.125, 0.75, 0.625, 1.0, 0.625, 0.75, 0.625, 0.75, 0.625, 1.0, 0.625, 0.75, 0.625, 0.5, 0.625, 0.5, 0.625, 0.75, 0.625, 0.5, 0.625, 0.25, 0.625, 0.25, 0.625, 0.5, 0.625, 0.75, 0.625, 0.5, 0.625, 0.5, 0.625, 0.75, 0.625, 0.25, 0.625, 0.0, 0.625, 0.0, 0.625, 0.25, 0.625, 0.5, 0.875, 0.5, 0.875, 0.75, 0.625, 0.75, 0.625, 0.25, 0.625, 0.0, 0.625, 0.0, 0.625, 0.25, 0.625, 1.0, 0.625, 0.75, 0.625, 0.75, 0.625, 1.0, 0.625, 0.5, 0.625, 0.25, 0.625, 0.25, 0.625, 0.5])
me_cube_006.update()
me_cube_008 = bpy.data.meshes.new('Cube.008')
me_cube_008.from_pydata([(1.0, 1.0, 1.0), (1.252, 1.252, -1.0), (1.0, -1.0, 1.0), (1.252, -1.252, -1.0), (-1.0, 1.0, 1.0), (-1.252, 1.252, -1.0), (-1.0, -1.0, 1.0), (-1.252, -1.252, -1.0), (-0.1501, -0.9293, 0.4211), (-0.1501, -0.9293, 3.006), (-0.1501, -0.8004, 0.4211), (-0.1501, -0.8004, 3.006), (0.1501, -0.9293, 0.4211), (0.1501, -0.9293, 3.006), (0.1501, -0.8004, 0.4211), (0.1501, -0.8004, 3.006), (-0.1501, 0.7965, 0.4211), (-0.1501, 0.7965, 3.006), (-0.1501, 0.9254, 0.4211), (-0.1501, 0.9254, 3.006), (0.1501, 0.7965, 0.4211), (0.1501, 0.7965, 3.006), (0.1501, 0.9254, 0.4211), (0.1501, 0.9254, 3.006), (1.0, 1.0, 2.787), (1.0, -1.0, 2.787), (-1.0, 1.0, 2.787), (-1.0, -1.0, 2.787), (0.6489, -0.6489, 4.238), (-0.6489, -0.6489, 4.238), (0.6489, 0.6489, 4.238), (-0.6489, 0.6489, 4.238), (-0.1739, -0.6998, 0.9708), (-0.1739, -0.6998, 1.319), (-0.1739, -0.5504, 0.9708), (-0.1739, -0.5504, 1.319), (0.1739, -0.6998, 0.9708), (0.1739, -0.6998, 1.319), (0.1739, -0.5504, 0.9708), (0.1739, -0.5504, 1.319), (0.2587, -0.5204, 0.9708), (0.2587, -0.5204, 1.319), (0.2587, -0.371, 0.9708), (0.2587, -0.371, 1.319), (0.6066, -0.5204, 0.9708), (0.6066, -0.5204, 1.319), (0.6066, -0.371, 0.9708), (0.6066, -0.371, 1.319), (0.0, -0.3855, 0.9492), (0.0, -0.3855, 1.719), (0.0917, -0.3961, 0.9492), (0.0917, -0.3961, 1.719), (0.1588, -0.4249, 0.9492), (0.1588, -0.4249, 1.719), (0.1834, -0.4643, 0.9492), (0.1834, -0.4643, 1.719), (0.1588, -0.5036, 0.9492), (0.1588, -0.5036, 1.719), (0.0917, -0.5325, 0.9492), (0.0917, -0.5325, 1.719), (0.0, -0.543, 0.9492), (0.0, -0.543, 1.719), (-0.0917, -0.5325, 0.9492), (-0.0917, -0.5325, 1.719), (-0.1588, -0.5036, 0.9492), (-0.1588, -0.5036, 1.719), (-0.1834, -0.4643, 0.9492), (-0.1834, -0.4643, 1.719), (-0.1588, -0.4249, 0.9492), (-0.1588, -0.4249, 1.719), (-0.0917, -0.3961, 0.9492), (-0.0917, -0.3961, 1.719)], [], [(0, 4, 6, 2), (3, 2, 6, 7), (7, 6, 4, 5), (5, 1, 3, 7), (1, 0, 2, 3), (5, 4, 0, 1), (8, 9, 11, 10), (10, 11, 15, 14), (14, 15, 13, 12), (12, 13, 9, 8), (10, 14, 12, 8), (15, 11, 9, 13), (16, 17, 19, 18), (18, 19, 23, 22), (22, 23, 21, 20), (20, 21, 17, 16), (18, 22, 20, 16), (23, 19, 17, 21), (24, 25, 27, 26), (30, 31, 29, 28), (26, 27, 29, 31), (27, 25, 28, 29), (24, 26, 31, 30), (25, 24, 30, 28), (32, 33, 35, 34), (34, 35, 39, 38), (38, 39, 37, 36), (36, 37, 33, 32), (34, 38, 36, 32), (39, 35, 33, 37), (40, 41, 43, 42), (42, 43, 47, 46), (46, 47, 45, 44), (44, 45, 41, 40), (42, 46, 44, 40), (47, 43, 41, 45), (48, 49, 51, 50), (50, 51, 53, 52), (52, 53, 55, 54), (54, 55, 57, 56), (56, 57, 59, 58), (58, 59, 61, 60), (60, 61, 63, 62), (62, 63, 65, 64), (64, 65, 67, 66), (66, 67, 69, 68), (51, 49, 71, 69, 67, 65, 63, 61, 59, 57, 55, 53), (68, 69, 71, 70), (70, 71, 49, 48), (48, 50, 52, 54, 56, 58, 60, 62, 64, 66, 68, 70)])
_uv = me_cube_008.uv_layers.new(name='UVMap')
_uv.uv.foreach_set('vector', [0.625, 0.5, 0.875, 0.5, 0.875, 0.75, 0.625, 0.75, 0.375, 0.75, 0.625, 0.75, 0.625, 1.0, 0.375, 1.0, 0.375, 0.0, 0.625, 0.0, 0.625, 0.25, 0.375, 0.25, 0.125, 0.5, 0.375, 0.5, 0.375, 0.75, 0.125, 0.75, 0.375, 0.5, 0.625, 0.5, 0.625, 0.75, 0.375, 0.75, 0.375, 0.25, 0.625, 0.25, 0.625, 0.5, 0.375, 0.5, 0.375, 0.0, 0.625, 0.0, 0.625, 0.25, 0.375, 0.25, 0.375, 0.25, 0.625, 0.25, 0.625, 0.5, 0.375, 0.5, 0.375, 0.5, 0.625, 0.5, 0.625, 0.75, 0.375, 0.75, 0.375, 0.75, 0.625, 0.75, 0.625, 1.0, 0.375, 1.0, 0.125, 0.5, 0.375, 0.5, 0.375, 0.75, 0.125, 0.75, 0.625, 0.5, 0.875, 0.5, 0.875, 0.75, 0.625, 0.75, 0.375, 0.0, 0.625, 0.0, 0.625, 0.25, 0.375, 0.25, 0.375, 0.25, 0.625, 0.25, 0.625, 0.5, 0.375, 0.5, 0.375, 0.5, 0.625, 0.5, 0.625, 0.75, 0.375, 0.75, 0.375, 0.75, 0.625, 0.75, 0.625, 1.0, 0.375, 1.0, 0.125, 0.5, 0.375, 0.5, 0.375, 0.75, 0.125, 0.75, 0.625, 0.5, 0.875, 0.5, 0.875, 0.75, 0.625, 0.75, 0.625, 0.5, 0.625, 0.75, 0.875, 0.75, 0.875, 0.5, 0.625, 0.5, 0.875, 0.5, 0.875, 0.75, 0.625, 0.75, 0.875, 0.5, 0.875, 0.75, 0.875, 0.75, 0.875, 0.5, 0.875, 0.75, 0.625, 0.75, 0.625, 0.75, 0.875, 0.75, 0.625, 0.5, 0.875, 0.5, 0.875, 0.5, 0.625, 0.5, 0.625, 0.75, 0.625, 0.5, 0.625, 0.5, 0.625, 0.75, 0.375, 0.0, 0.625, 0.0, 0.625, 0.25, 0.375, 0.25, 0.375, 0.25, 0.625, 0.25, 0.625, 0.5, 0.375, 0.5, 0.375, 0.5, 0.625, 0.5, 0.625, 0.75, 0.375, 0.75, 0.375, 0.75, 0.625, 0.75, 0.625, 1.0, 0.375, 1.0, 0.125, 0.5, 0.375, 0.5, 0.375, 0.75, 0.125, 0.75, 0.625, 0.5, 0.875, 0.5, 0.875, 0.75, 0.625, 0.75, 0.375, 0.0, 0.625, 0.0, 0.625, 0.25, 0.375, 0.25, 0.375, 0.25, 0.625, 0.25, 0.625, 0.5, 0.375, 0.5, 0.375, 0.5, 0.625, 0.5, 0.625, 0.75, 0.375, 0.75, 0.375, 0.75, 0.625, 0.75, 0.625, 1.0, 0.375, 1.0, 0.125, 0.5, 0.375, 0.5, 0.375, 0.75, 0.125, 0.75, 0.625, 0.5, 0.875, 0.5, 0.875, 0.75, 0.625, 0.75, 1.0, 0.5, 1.0, 1.0, 0.9167, 1.0, 0.9167, 0.5, 0.9167, 0.5, 0.9167, 1.0, 0.8333, 1.0, 0.8333, 0.5, 0.8333, 0.5, 0.8333, 1.0, 0.75, 1.0, 0.75, 0.5, 0.75, 0.5, 0.75, 1.0, 0.6667, 1.0, 0.6667, 0.5, 0.6667, 0.5, 0.6667, 1.0, 0.5833, 1.0, 0.5833, 0.5, 0.5833, 0.5, 0.5833, 1.0, 0.5, 1.0, 0.5, 0.5, 0.5, 0.5, 0.5, 1.0, 0.4167, 1.0, 0.4167, 0.5, 0.4167, 0.5, 0.4167, 1.0, 0.3333, 1.0, 0.3333, 0.5, 0.3333, 0.5, 0.3333, 1.0, 0.25, 1.0, 0.25, 0.5, 0.25, 0.5, 0.25, 1.0, 0.1667, 1.0, 0.1667, 0.5, 0.37, 0.4578, 0.25, 0.49, 0.13, 0.4578, 0.04215, 0.37, 0.01, 0.25, 0.04215, 0.13, 0.13, 0.04215, 0.25, 0.01, 0.37, 0.04215, 0.4578, 0.13, 0.49, 0.25, 0.4578, 0.37, 0.1667, 0.5, 0.1667, 1.0, 0.08333, 1.0, 0.08333, 0.5, 0.08333, 0.5, 0.08333, 1.0, 7.451e-08, 1.0, 7.451e-08, 0.5, 0.75, 0.49, 0.87, 0.4578, 0.9578, 0.37, 0.99, 0.25, 0.9578, 0.13, 0.87, 0.04215, 0.75, 0.01, 0.63, 0.04215, 0.5422, 0.13, 0.51, 0.25, 0.5422, 0.37, 0.63, 0.4578])
me_cube_008.materials.append(mat_material_001)
me_cube_008.use_mirror_vertex_groups = False
me_cube_008.update()
me_plane_002 = bpy.data.meshes.new('Plane.002')
me_plane_002.from_pydata([(-2.437, -1.58, 0.0), (2.437, -1.58, 0.0), (-2.437, 1.58, 0.0), (2.437, 1.58, 0.0), (-2.165, 1.31, 0.0), (-2.165, -1.31, 0.0), (2.165, -1.31, 0.0), (2.165, 1.31, 0.0), (-2.437, 1.58, 1.239), (-2.437, -1.58, 1.239), (2.437, -1.58, 1.239), (2.437, 1.58, 1.239), (-2.165, 1.31, 1.239), (-2.165, -1.31, 1.239), (2.165, -1.31, 1.239), (2.165, 1.31, 1.239), (-2.437, 1.58, -0.0466), (-2.437, -1.58, -0.0466), (2.437, -1.58, -0.0466), (2.437, 1.58, -0.0466), (-2.165, -1.31, 0.2636), (-2.15, -1.31, 0.2636), (-2.165, -1.31, 0.9732), (-2.15, -1.31, 0.9732), (-1.866, -1.31, 0.9732), (-1.866, -1.31, 0.2636), (-2.437, -1.58, 0.2636), (-2.437, -1.58, 0.9732), (-2.165, -1.023, 0.9732), (-2.165, -1.023, 0.2636), (-2.03, -0.8799, 0.2636), (-1.728, -1.163, 0.2636), (-1.728, -1.163, 0.9732), (-2.03, -0.8799, 0.9732), (-1.879, -1.022, 0.2636), (-1.879, -1.022, 0.9732), (-2.15, -1.31, 0.9732), (-2.15, -1.31, 0.2636), (-1.866, -1.31, 0.9732), (-1.866, -1.31, 0.2636), (-2.165, -1.023, 0.2636), (-2.165, -1.023, 0.9732), (-2.402, -1.58, 0.2636), (-2.402, -1.58, 0.9732), (-2.118, -1.58, 0.9732), (-2.118, -1.58, 0.2636), (-2.437, -1.313, 0.9732), (-2.437, -1.313, 0.2636), (-1.841, -1.446, -0.2096), (-1.841, -1.446, 0.2981), (-1.992, -1.191, -0.2096), (-1.992, -1.191, 0.2981), (-1.586, -1.295, -0.2096), (-1.586, -1.295, 0.2981), (-1.736, -1.04, -0.2096), (-1.736, -1.04, 0.2981), (-1.992, -1.191, -0.2096), (-1.992, -1.191, 0.2981), (-2.267, -1.081, -0.2096), (-2.267, -1.081, 0.2981), (-1.882, -0.9158, -0.2096), (-1.882, -0.9158, 0.2981), (-2.157, -0.8056, -0.2096), (-2.157, -0.8056, 0.2981), (-1.776, -1.263, -0.1819), (-1.776, -1.263, 0.3258), (-2.051, -1.153, -0.1819), (-2.051, -1.153, 0.3258), (-1.666, -0.9881, -0.1819), (-1.666, -0.9881, 0.3258), (-1.941, -0.8779, -0.1819), (-1.941, -0.8779, 0.3258), (-1.727, -1.544, 0.2182), (-1.727, -1.544, 1.08), (-1.936, -1.334, 0.2182), (-1.936, -1.334, 1.08), (-1.517, -1.335, 0.2182), (-1.517, -1.335, 1.08), (-1.726, -1.125, 0.2182), (-1.726, -1.125, 1.08), (-2.212, -1.086, 0.1674), (-2.212, -1.086, 1.029), (-2.421, -0.8761, 0.1674), (-2.421, -0.8761, 1.029), (-2.002, -0.8767, 0.1674), (-2.002, -0.8767, 1.029), (-2.211, -0.6668, 0.1674), (-2.211, -0.6668, 1.029), (-2.214, -0.9999, 0.8193), (-1.881, -1.377, 0.8482), (-2.238, -1.003, 1.183), (-1.906, -1.38, 1.211), (-1.992, -0.8037, 0.8449), (-1.66, -1.181, 0.8738), (-2.017, -0.8071, 1.208), (-1.685, -1.184, 1.237), (-2.361, -1.112, 1.155), (-2.337, -1.109, 0.7917), (-2.004, -1.486, 0.8206), (-2.029, -1.49, 1.184)], [(31, 32), (30, 33), (31, 34), (33, 35), (31, 39), (26, 27), (39, 45), (30, 34), (32, 35), (30, 40), (32, 38), (34, 37), (35, 36), (33, 41), (40, 47), (37, 42)], [(3, 1, 18, 19), (5, 6, 7, 4), (13, 14, 6, 5, 20, 21, 37, 25, 39, 38, 24, 36, 23, 22), (25, 24, 38, 39), (4, 7, 15, 12), (1, 3, 11, 10), (10, 11, 15, 14), (8, 9, 13, 12), (11, 8, 12, 15), (9, 10, 14, 13), (3, 2, 8, 11), (7, 6, 14, 15), (20, 5, 4, 12, 13, 22, 41, 28, 29, 40), (26, 0, 1, 10, 9, 27, 43, 44, 45, 42), (17, 16, 19, 18), (0, 2, 16, 17), (2, 3, 19, 16), (1, 0, 17, 18), (27, 9, 8, 2, 0, 26, 47, 46), (43, 36, 23, 22, 41, 46, 27), (38, 24, 36, 43, 44), (48, 49, 51, 50), (50, 51, 55, 54), (54, 55, 53, 52), (52, 53, 49, 48), (50, 54, 52, 48), (55, 51, 49, 53), (56, 57, 59, 58), (58, 59, 63, 62), (62, 63, 61, 60), (60, 61, 57, 56), (58, 62, 60, 56), (63, 59, 57, 61), (64, 65, 67, 66), (66, 67, 71, 70), (70, 71, 69, 68), (68, 69, 65, 64), (66, 70, 68, 64), (71, 67, 65, 69), (72, 73, 75, 74), (74, 75, 79, 78), (78, 79, 77, 76), (76, 77, 73, 72), (74, 78, 76, 72), (79, 75, 73, 77), (80, 81, 83, 82), (82, 83, 87, 86), (86, 87, 85, 84), (84, 85, 81, 80), (82, 86, 84, 80), (87, 83, 81, 85), (89, 91, 99, 98), (90, 91, 95, 94), (94, 95, 93, 92), (92, 93, 89, 88), (90, 94, 92, 88), (95, 91, 89, 93), (97, 98, 99, 96), (90, 88, 97, 96), (91, 90, 96, 99), (88, 89, 98, 97)])
_uv = me_plane_002.uv_layers.new(name='UVMap')
_uv.uv.foreach_set('vector', [1.0, 1.0, 1.0, 0.0, 1.0, 0.0, 1.0, 1.0, 0.0, 0.0, 1.0, 0.0, 1.0, 1.0, 0.0, 1.0, 0.0, 0.0, 1.0, 0.0, 1.0, 0.0, 0.0, 0.0, 0.0, 0.0, 0.003379, 0.0, 0.003379, 0.0, 0.06898, 0.0, 0.06898, 0.0, 0.06898, 0.0, 0.06898, 0.0, 0.003379, 0.0, 0.003379, 0.0, 0.0, 0.0, 0.06898, 0.0, 0.06898, 0.0, 0.06898, 0.0, 0.06898, 0.0, 0.0, 1.0, 1.0, 1.0, 1.0, 1.0, 0.0, 1.0, 1.0, 0.0, 1.0, 1.0, 1.0, 1.0, 1.0, 0.0, 1.0, 0.0, 1.0, 1.0, 1.0, 1.0, 1.0, 0.0, 0.0, 1.0, 0.0, 0.0, 0.0, 0.0, 0.0, 1.0, 1.0, 1.0, 0.0, 1.0, 0.0, 1.0, 1.0, 1.0, 0.0, 0.0, 1.0, 0.0, 1.0, 0.0, 0.0, 0.0, 1.0, 1.0, 0.0, 1.0, 0.0, 1.0, 1.0, 1.0, 1.0, 1.0, 1.0, 0.0, 1.0, 0.0, 1.0, 1.0, 0.0, 0.0, 0.0, 0.0, 0.0, 1.0, 0.0, 1.0, 0.0, 0.0, 0.0, 0.0, 0.0, 0.1096, 0.0, 0.1096, 0.0, 0.1096, 0.0, 0.1096, 0.0, 0.0, 0.0, 0.0, 1.0, 0.0, 1.0, 0.0, 0.0, 0.0, 0.0, 0.0, 0.007052, 0.0, 0.06533, 0.0, 0.06533, 0.0, 0.007052, 0.0, 0.0, 0.0, 0.0, 1.0, 1.0, 1.0, 1.0, 0.0, 0.0, 0.0, 0.0, 1.0, 0.0, 1.0, 0.0, 0.0, 0.0, 1.0, 1.0, 1.0, 1.0, 1.0, 0.0, 1.0, 1.0, 0.0, 0.0, 0.0, 0.0, 0.0, 1.0, 0.0, 0.0, 0.0, 0.0, 0.0, 0.0, 1.0, 0.0, 1.0, 0.0, 0.0, 0.0, 0.0, 0.0, 0.08426, 0.0, 0.08426, 0.875, 0.625, 0.875, 0.625, 0.875, 0.625, 0.875, 0.6186, 0.875, 0.5, 0.875, 0.5, 0.875, 0.6099, 0.875, 0.75, 0.875, 0.75, 0.875, 0.625, 0.875, 0.625, 0.875, 0.75, 0.375, 0.0, 0.625, 0.0, 0.625, 0.25, 0.375, 0.25, 0.375, 0.25, 0.625, 0.25, 0.625, 0.5, 0.375, 0.5, 0.375, 0.5, 0.625, 0.5, 0.625, 0.75, 0.375, 0.75, 0.375, 0.75, 0.625, 0.75, 0.625, 1.0, 0.375, 1.0, 0.125, 0.5, 0.375, 0.5, 0.375, 0.75, 0.125, 0.75, 0.625, 0.5, 0.875, 0.5, 0.875, 0.75, 0.625, 0.75, 0.375, 0.0, 0.625, 0.0, 0.625, 0.25, 0.375, 0.25, 0.375, 0.25, 0.625, 0.25, 0.625, 0.5, 0.375, 0.5, 0.375, 0.5, 0.625, 0.5, 0.625, 0.75, 0.375, 0.75, 0.375, 0.75, 0.625, 0.75, 0.625, 1.0, 0.375, 1.0, 0.125, 0.5, 0.375, 0.5, 0.375, 0.75, 0.125, 0.75, 0.625, 0.5, 0.875, 0.5, 0.875, 0.75, 0.625, 0.75, 0.375, 0.0, 0.625, 0.0, 0.625, 0.25, 0.375, 0.25, 0.375, 0.25, 0.625, 0.25, 0.625, 0.5, 0.375, 0.5, 0.375, 0.5, 0.625, 0.5, 0.625, 0.75, 0.375, 0.75, 0.375, 0.75, 0.625, 0.75, 0.625, 1.0, 0.375, 1.0, 0.125, 0.5, 0.375, 0.5, 0.375, 0.75, 0.125, 0.75, 0.625, 0.5, 0.875, 0.5, 0.875, 0.75, 0.625, 0.75, 0.375, 0.0, 0.625, 0.0, 0.625, 0.25, 0.375, 0.25, 0.375, 0.25, 0.625, 0.25, 0.625, 0.5, 0.375, 0.5, 0.375, 0.5, 0.625, 0.5, 0.625, 0.75, 0.375, 0.75, 0.375, 0.75, 0.625, 0.75, 0.625, 1.0, 0.375, 1.0, 0.125, 0.5, 0.375, 0.5, 0.375, 0.75, 0.125, 0.75, 0.625, 0.5, 0.875, 0.5, 0.875, 0.75, 0.625, 0.75, 0.375, 0.0, 0.625, 0.0, 0.625, 0.25, 0.375, 0.25, 0.375, 0.25, 0.625, 0.25, 0.625, 0.5, 0.375, 0.5, 0.375, 0.5, 0.625, 0.5, 0.625, 0.75, 0.375, 0.75, 0.375, 0.75, 0.625, 0.75, 0.625, 1.0, 0.375, 1.0, 0.125, 0.5, 0.375, 0.5, 0.375, 0.75, 0.125, 0.75, 0.625, 0.5, 0.875, 0.5, 0.875, 0.75, 0.625, 0.75, 0.875, 0.75, 0.875, 0.5, 0.875, 0.5, 0.875, 0.75, 0.375, 0.25, 0.625, 0.25, 0.625, 0.5, 0.375, 0.5, 0.375, 0.5, 0.625, 0.5, 0.625, 0.75, 0.375, 0.75, 0.375, 0.75, 0.625, 0.75, 0.625, 1.0, 0.375, 1.0, 0.125, 0.5, 0.375, 0.5, 0.375, 0.75, 0.125, 0.75, 0.625, 0.5, 0.875, 0.5, 0.875, 0.75, 0.625, 0.75, 0.375, 0.0, 0.625, 0.0, 0.625, 0.25, 0.375, 0.25, 0.125, 0.5, 0.125, 0.75, 0.125, 0.75, 0.125, 0.5, 0.625, 0.25, 0.375, 0.25, 0.375, 0.25, 0.625, 0.25, 0.375, 1.0, 0.625, 1.0, 0.625, 1.0, 0.375, 1.0])
me_plane_002.update()
me_cube_009 = bpy.data.meshes.new('Cube.009')
me_cube_009.from_pydata([(1.0, 1.0, 1.0), (1.0, 1.0, -1.0), (1.0, -1.0, 1.0), (1.0, -1.0, -1.0), (-1.0, 1.0, 1.0), (-1.0, 1.0, -1.0), (-1.0, -1.0, 1.0), (-1.0, -1.0, -1.0), (-0.6155, 0.6155, -1.0), (-0.6155, -0.6155, -1.0), (0.6155, 0.6155, -1.0), (0.6155, -0.6155, -1.0), (-0.6155, 0.6155, -5.231), (-0.6155, -0.6155, -5.231), (0.6155, 0.6155, -5.231), (0.6155, -0.6155, -5.231), (0.8104, -0.8104, 1.0), (-0.8104, -0.8104, 1.0), (0.8104, 0.8104, 1.0), (-0.8104, 0.8104, 1.0), (0.3114, -0.3114, 2.901), (-0.3114, -0.3114, 2.901), (0.3114, 0.3114, 2.901), (-0.3114, 0.3114, 2.901)], [], [(0, 4, 19, 18), (3, 2, 6, 7), (7, 6, 4, 5), (5, 1, 10, 8), (1, 0, 2, 3), (5, 4, 0, 1), (11, 9, 13, 15), (3, 7, 9, 11), (7, 5, 8, 9), (1, 3, 11, 10), (12, 14, 15, 13), (9, 8, 12, 13), (10, 11, 15, 14), (8, 10, 14, 12), (19, 17, 21, 23), (6, 2, 16, 17), (4, 6, 17, 19), (2, 0, 18, 16), (22, 23, 21, 20), (17, 16, 20, 21), (18, 19, 23, 22), (16, 18, 22, 20)])
_uv = me_cube_009.uv_layers.new(name='UVMap')
_uv.uv.foreach_set('vector', [0.625, 0.5, 0.625, 0.25, 0.625, 0.25, 0.625, 0.5, 0.375, 0.75, 0.625, 0.75, 0.625, 1.0, 0.375, 1.0, 0.375, 0.0, 0.625, 0.0, 0.625, 0.25, 0.375, 0.25, 0.375, 0.25, 0.375, 0.5, 0.375, 0.5, 0.375, 0.25, 0.375, 0.5, 0.625, 0.5, 0.625, 0.75, 0.375, 0.75, 0.375, 0.25, 0.625, 0.25, 0.625, 0.5, 0.375, 0.5, 0.375, 0.75, 0.375, 1.0, 0.375, 1.0, 0.375, 0.75, 0.375, 0.75, 0.375, 1.0, 0.375, 1.0, 0.375, 0.75, 0.375, 0.0, 0.375, 0.25, 0.375, 0.25, 0.375, 0.0, 0.375, 0.5, 0.375, 0.75, 0.375, 0.75, 0.375, 0.5, 0.125, 0.5, 0.375, 0.5, 0.375, 0.75, 0.125, 0.75, 0.375, 0.0, 0.375, 0.25, 0.375, 0.25, 0.375, 0.0, 0.375, 0.5, 0.375, 0.75, 0.375, 0.75, 0.375, 0.5, 0.375, 0.25, 0.375, 0.5, 0.375, 0.5, 0.375, 0.25, 0.625, 0.25, 0.625, 0.0, 0.625, 0.0, 0.625, 0.25, 0.625, 1.0, 0.625, 0.75, 0.625, 0.75, 0.625, 1.0, 0.625, 0.25, 0.625, 0.0, 0.625, 0.0, 0.625, 0.25, 0.625, 0.75, 0.625, 0.5, 0.625, 0.5, 0.625, 0.75, 0.625, 0.5, 0.875, 0.5, 0.875, 0.75, 0.625, 0.75, 0.625, 1.0, 0.625, 0.75, 0.625, 0.75, 0.625, 1.0, 0.625, 0.5, 0.625, 0.25, 0.625, 0.25, 0.625, 0.5, 0.625, 0.75, 0.625, 0.5, 0.625, 0.5, 0.625, 0.75])
me_cube_009.materials.append(mat_material_002)
me_cube_009.use_mirror_vertex_groups = False
me_cube_009.update()
me_cube_010 = bpy.data.meshes.new('Cube.010')
me_cube_010.from_pydata([(1.0, 1.0, 1.0), (1.0, 1.0, -1.0), (1.0, -1.0, 1.0), (1.0, -1.0, -1.0), (-1.0, 1.0, 1.0), (-1.0, 1.0, -1.0), (-1.0, -1.0, 1.0), (-1.0, -1.0, -1.0), (-0.6155, 0.6155, -1.0), (-0.6155, -0.6155, -1.0), (0.6155, 0.6155, -1.0), (0.6155, -0.6155, -1.0), (-0.6155, 0.6155, -5.231), (-0.6155, -0.6155, -5.231), (0.6155, 0.6155, -5.231), (0.6155, -0.6155, -5.231), (0.8104, -0.8104, 1.0), (-0.8104, -0.8104, 1.0), (0.8104, 0.8104, 1.0), (-0.8104, 0.8104, 1.0), (0.3114, -0.3114, 2.901), (-0.3114, -0.3114, 2.901), (0.3114, 0.3114, 2.901), (-0.3114, 0.3114, 2.901)], [], [(0, 4, 19, 18), (3, 2, 6, 7), (7, 6, 4, 5), (5, 1, 10, 8), (1, 0, 2, 3), (5, 4, 0, 1), (11, 9, 13, 15), (3, 7, 9, 11), (7, 5, 8, 9), (1, 3, 11, 10), (12, 14, 15, 13), (9, 8, 12, 13), (10, 11, 15, 14), (8, 10, 14, 12), (19, 17, 21, 23), (6, 2, 16, 17), (4, 6, 17, 19), (2, 0, 18, 16), (22, 23, 21, 20), (17, 16, 20, 21), (18, 19, 23, 22), (16, 18, 22, 20)])
_uv = me_cube_010.uv_layers.new(name='UVMap')
_uv.uv.foreach_set('vector', [0.625, 0.5, 0.625, 0.25, 0.625, 0.25, 0.625, 0.5, 0.375, 0.75, 0.625, 0.75, 0.625, 1.0, 0.375, 1.0, 0.375, 0.0, 0.625, 0.0, 0.625, 0.25, 0.375, 0.25, 0.375, 0.25, 0.375, 0.5, 0.375, 0.5, 0.375, 0.25, 0.375, 0.5, 0.625, 0.5, 0.625, 0.75, 0.375, 0.75, 0.375, 0.25, 0.625, 0.25, 0.625, 0.5, 0.375, 0.5, 0.375, 0.75, 0.375, 1.0, 0.375, 1.0, 0.375, 0.75, 0.375, 0.75, 0.375, 1.0, 0.375, 1.0, 0.375, 0.75, 0.375, 0.0, 0.375, 0.25, 0.375, 0.25, 0.375, 0.0, 0.375, 0.5, 0.375, 0.75, 0.375, 0.75, 0.375, 0.5, 0.125, 0.5, 0.375, 0.5, 0.375, 0.75, 0.125, 0.75, 0.375, 0.0, 0.375, 0.25, 0.375, 0.25, 0.375, 0.0, 0.375, 0.5, 0.375, 0.75, 0.375, 0.75, 0.375, 0.5, 0.375, 0.25, 0.375, 0.5, 0.375, 0.5, 0.375, 0.25, 0.625, 0.25, 0.625, 0.0, 0.625, 0.0, 0.625, 0.25, 0.625, 1.0, 0.625, 0.75, 0.625, 0.75, 0.625, 1.0, 0.625, 0.25, 0.625, 0.0, 0.625, 0.0, 0.625, 0.25, 0.625, 0.75, 0.625, 0.5, 0.625, 0.5, 0.625, 0.75, 0.625, 0.5, 0.875, 0.5, 0.875, 0.75, 0.625, 0.75, 0.625, 1.0, 0.625, 0.75, 0.625, 0.75, 0.625, 1.0, 0.625, 0.5, 0.625, 0.25, 0.625, 0.25, 0.625, 0.5, 0.625, 0.75, 0.625, 0.5, 0.625, 0.5, 0.625, 0.75])
me_cube_010.materials.append(mat_material_002)
me_cube_010.use_mirror_vertex_groups = False
me_cube_010.update()
me_cube_011 = bpy.data.meshes.new('Cube.011')
me_cube_011.from_pydata([(1.0, 1.0, 1.0), (1.0, 1.0, -1.0), (1.0, -1.0, 1.0), (1.0, -1.0, -1.0), (-1.0, 1.0, 1.0), (-1.0, 1.0, -1.0), (-1.0, -1.0, 1.0), (-1.0, -1.0, -1.0), (-0.6155, 0.6155, -1.0), (-0.6155, -0.6155, -1.0), (0.6155, 0.6155, -1.0), (0.6155, -0.6155, -1.0), (-0.6155, 0.6155, -5.231), (-0.6155, -0.6155, -5.231), (0.6155, 0.6155, -5.231), (0.6155, -0.6155, -5.231), (0.8104, -0.8104, 1.0), (-0.8104, -0.8104, 1.0), (0.8104, 0.8104, 1.0), (-0.8104, 0.8104, 1.0), (0.3114, -0.3114, 2.901), (-0.3114, -0.3114, 2.901), (0.3114, 0.3114, 2.901), (-0.3114, 0.3114, 2.901)], [], [(0, 4, 19, 18), (3, 2, 6, 7), (7, 6, 4, 5), (5, 1, 10, 8), (1, 0, 2, 3), (5, 4, 0, 1), (11, 9, 13, 15), (3, 7, 9, 11), (7, 5, 8, 9), (1, 3, 11, 10), (12, 14, 15, 13), (9, 8, 12, 13), (10, 11, 15, 14), (8, 10, 14, 12), (19, 17, 21, 23), (6, 2, 16, 17), (4, 6, 17, 19), (2, 0, 18, 16), (22, 23, 21, 20), (17, 16, 20, 21), (18, 19, 23, 22), (16, 18, 22, 20)])
_uv = me_cube_011.uv_layers.new(name='UVMap')
_uv.uv.foreach_set('vector', [0.625, 0.5, 0.625, 0.25, 0.625, 0.25, 0.625, 0.5, 0.375, 0.75, 0.625, 0.75, 0.625, 1.0, 0.375, 1.0, 0.375, 0.0, 0.625, 0.0, 0.625, 0.25, 0.375, 0.25, 0.375, 0.25, 0.375, 0.5, 0.375, 0.5, 0.375, 0.25, 0.375, 0.5, 0.625, 0.5, 0.625, 0.75, 0.375, 0.75, 0.375, 0.25, 0.625, 0.25, 0.625, 0.5, 0.375, 0.5, 0.375, 0.75, 0.375, 1.0, 0.375, 1.0, 0.375, 0.75, 0.375, 0.75, 0.375, 1.0, 0.375, 1.0, 0.375, 0.75, 0.375, 0.0, 0.375, 0.25, 0.375, 0.25, 0.375, 0.0, 0.375, 0.5, 0.375, 0.75, 0.375, 0.75, 0.375, 0.5, 0.125, 0.5, 0.375, 0.5, 0.375, 0.75, 0.125, 0.75, 0.375, 0.0, 0.375, 0.25, 0.375, 0.25, 0.375, 0.0, 0.375, 0.5, 0.375, 0.75, 0.375, 0.75, 0.375, 0.5, 0.375, 0.25, 0.375, 0.5, 0.375, 0.5, 0.375, 0.25, 0.625, 0.25, 0.625, 0.0, 0.625, 0.0, 0.625, 0.25, 0.625, 1.0, 0.625, 0.75, 0.625, 0.75, 0.625, 1.0, 0.625, 0.25, 0.625, 0.0, 0.625, 0.0, 0.625, 0.25, 0.625, 0.75, 0.625, 0.5, 0.625, 0.5, 0.625, 0.75, 0.625, 0.5, 0.875, 0.5, 0.875, 0.75, 0.625, 0.75, 0.625, 1.0, 0.625, 0.75, 0.625, 0.75, 0.625, 1.0, 0.625, 0.5, 0.625, 0.25, 0.625, 0.25, 0.625, 0.5, 0.625, 0.75, 0.625, 0.5, 0.625, 0.5, 0.625, 0.75])
me_cube_011.materials.append(mat_material_002)
me_cube_011.use_mirror_vertex_groups = False
me_cube_011.update()
me_cube_012 = bpy.data.meshes.new('Cube.012')
me_cube_012.from_pydata([(1.0, 1.0, 1.0), (1.0, 1.0, -1.0), (1.0, -1.0, 1.0), (1.0, -1.0, -1.0), (-1.0, 1.0, 1.0), (-1.0, 1.0, -1.0), (-1.0, -1.0, 1.0), (-1.0, -1.0, -1.0), (-0.6155, 0.6155, -1.0), (-0.6155, -0.6155, -1.0), (0.6155, 0.6155, -1.0), (0.6155, -0.6155, -1.0), (-0.6155, 0.6155, -5.231), (-0.6155, -0.6155, -5.231), (0.6155, 0.6155, -5.231), (0.6155, -0.6155, -5.231), (0.8104, -0.8104, 1.0), (-0.8104, -0.8104, 1.0), (0.8104, 0.8104, 1.0), (-0.8104, 0.8104, 1.0), (0.3114, -0.3114, 2.901), (-0.3114, -0.3114, 2.901), (0.3114, 0.3114, 2.901), (-0.3114, 0.3114, 2.901)], [], [(0, 4, 19, 18), (3, 2, 6, 7), (7, 6, 4, 5), (5, 1, 10, 8), (1, 0, 2, 3), (5, 4, 0, 1), (11, 9, 13, 15), (3, 7, 9, 11), (7, 5, 8, 9), (1, 3, 11, 10), (12, 14, 15, 13), (9, 8, 12, 13), (10, 11, 15, 14), (8, 10, 14, 12), (19, 17, 21, 23), (6, 2, 16, 17), (4, 6, 17, 19), (2, 0, 18, 16), (22, 23, 21, 20), (17, 16, 20, 21), (18, 19, 23, 22), (16, 18, 22, 20)])
_uv = me_cube_012.uv_layers.new(name='UVMap')
_uv.uv.foreach_set('vector', [0.625, 0.5, 0.625, 0.25, 0.625, 0.25, 0.625, 0.5, 0.375, 0.75, 0.625, 0.75, 0.625, 1.0, 0.375, 1.0, 0.375, 0.0, 0.625, 0.0, 0.625, 0.25, 0.375, 0.25, 0.375, 0.25, 0.375, 0.5, 0.375, 0.5, 0.375, 0.25, 0.375, 0.5, 0.625, 0.5, 0.625, 0.75, 0.375, 0.75, 0.375, 0.25, 0.625, 0.25, 0.625, 0.5, 0.375, 0.5, 0.375, 0.75, 0.375, 1.0, 0.375, 1.0, 0.375, 0.75, 0.375, 0.75, 0.375, 1.0, 0.375, 1.0, 0.375, 0.75, 0.375, 0.0, 0.375, 0.25, 0.375, 0.25, 0.375, 0.0, 0.375, 0.5, 0.375, 0.75, 0.375, 0.75, 0.375, 0.5, 0.125, 0.5, 0.375, 0.5, 0.375, 0.75, 0.125, 0.75, 0.375, 0.0, 0.375, 0.25, 0.375, 0.25, 0.375, 0.0, 0.375, 0.5, 0.375, 0.75, 0.375, 0.75, 0.375, 0.5, 0.375, 0.25, 0.375, 0.5, 0.375, 0.5, 0.375, 0.25, 0.625, 0.25, 0.625, 0.0, 0.625, 0.0, 0.625, 0.25, 0.625, 1.0, 0.625, 0.75, 0.625, 0.75, 0.625, 1.0, 0.625, 0.25, 0.625, 0.0, 0.625, 0.0, 0.625, 0.25, 0.625, 0.75, 0.625, 0.5, 0.625, 0.5, 0.625, 0.75, 0.625, 0.5, 0.875, 0.5, 0.875, 0.75, 0.625, 0.75, 0.625, 1.0, 0.625, 0.75, 0.625, 0.75, 0.625, 1.0, 0.625, 0.5, 0.625, 0.25, 0.625, 0.25, 0.625, 0.5, 0.625, 0.75, 0.625, 0.5, 0.625, 0.5, 0.625, 0.75])
me_cube_012.materials.append(mat_material_002)
me_cube_012.use_mirror_vertex_groups = False
me_cube_012.update()
me_cube_013 = bpy.data.meshes.new('Cube.013')
me_cube_013.from_pydata([(1.0, 1.0, 1.0), (1.0, 1.0, -1.0), (1.0, -1.0, 1.0), (1.0, -1.0, -1.0), (-1.0, 1.0, 1.0), (-1.0, 1.0, -1.0), (-1.0, -1.0, 1.0), (-1.0, -1.0, -1.0), (-0.6155, 0.6155, -1.0), (-0.6155, -0.6155, -1.0), (0.6155, 0.6155, -1.0), (0.6155, -0.6155, -1.0), (-0.6155, 0.6155, -5.231), (-0.6155, -0.6155, -5.231), (0.6155, 0.6155, -5.231), (0.6155, -0.6155, -5.231), (0.8104, -0.8104, 1.0), (-0.8104, -0.8104, 1.0), (0.8104, 0.8104, 1.0), (-0.8104, 0.8104, 1.0), (0.3114, -0.3114, 2.901), (-0.3114, -0.3114, 2.901), (0.3114, 0.3114, 2.901), (-0.3114, 0.3114, 2.901)], [], [(0, 4, 19, 18), (3, 2, 6, 7), (7, 6, 4, 5), (5, 1, 10, 8), (1, 0, 2, 3), (5, 4, 0, 1), (11, 9, 13, 15), (3, 7, 9, 11), (7, 5, 8, 9), (1, 3, 11, 10), (12, 14, 15, 13), (9, 8, 12, 13), (10, 11, 15, 14), (8, 10, 14, 12), (19, 17, 21, 23), (6, 2, 16, 17), (4, 6, 17, 19), (2, 0, 18, 16), (22, 23, 21, 20), (17, 16, 20, 21), (18, 19, 23, 22), (16, 18, 22, 20)])
_uv = me_cube_013.uv_layers.new(name='UVMap')
_uv.uv.foreach_set('vector', [0.625, 0.5, 0.625, 0.25, 0.625, 0.25, 0.625, 0.5, 0.375, 0.75, 0.625, 0.75, 0.625, 1.0, 0.375, 1.0, 0.375, 0.0, 0.625, 0.0, 0.625, 0.25, 0.375, 0.25, 0.375, 0.25, 0.375, 0.5, 0.375, 0.5, 0.375, 0.25, 0.375, 0.5, 0.625, 0.5, 0.625, 0.75, 0.375, 0.75, 0.375, 0.25, 0.625, 0.25, 0.625, 0.5, 0.375, 0.5, 0.375, 0.75, 0.375, 1.0, 0.375, 1.0, 0.375, 0.75, 0.375, 0.75, 0.375, 1.0, 0.375, 1.0, 0.375, 0.75, 0.375, 0.0, 0.375, 0.25, 0.375, 0.25, 0.375, 0.0, 0.375, 0.5, 0.375, 0.75, 0.375, 0.75, 0.375, 0.5, 0.125, 0.5, 0.375, 0.5, 0.375, 0.75, 0.125, 0.75, 0.375, 0.0, 0.375, 0.25, 0.375, 0.25, 0.375, 0.0, 0.375, 0.5, 0.375, 0.75, 0.375, 0.75, 0.375, 0.5, 0.375, 0.25, 0.375, 0.5, 0.375, 0.5, 0.375, 0.25, 0.625, 0.25, 0.625, 0.0, 0.625, 0.0, 0.625, 0.25, 0.625, 1.0, 0.625, 0.75, 0.625, 0.75, 0.625, 1.0, 0.625, 0.25, 0.625, 0.0, 0.625, 0.0, 0.625, 0.25, 0.625, 0.75, 0.625, 0.5, 0.625, 0.5, 0.625, 0.75, 0.625, 0.5, 0.875, 0.5, 0.875, 0.75, 0.625, 0.75, 0.625, 1.0, 0.625, 0.75, 0.625, 0.75, 0.625, 1.0, 0.625, 0.5, 0.625, 0.25, 0.625, 0.25, 0.625, 0.5, 0.625, 0.75, 0.625, 0.5, 0.625, 0.5, 0.625, 0.75])
me_cube_013.materials.append(mat_material_002)
me_cube_013.use_mirror_vertex_groups = False
me_cube_013.update()
me_cube_014 = bpy.data.meshes.new('Cube.014')
me_cube_014.from_pydata([(1.0, 1.0, 1.0), (1.0, 1.0, -1.0), (1.0, -1.0, 1.0), (1.0, -1.0, -1.0), (-1.0, 1.0, 1.0), (-1.0, 1.0, -1.0), (-1.0, -1.0, 1.0), (-1.0, -1.0, -1.0), (-0.6155, 0.6155, -1.0), (-0.6155, -0.6155, -1.0), (0.6155, 0.6155, -1.0), (0.6155, -0.6155, -1.0), (-0.6155, 0.6155, -5.231), (-0.6155, -0.6155, -5.231), (0.6155, 0.6155, -5.231), (0.6155, -0.6155, -5.231), (0.8104, -0.8104, 1.0), (-0.8104, -0.8104, 1.0), (0.8104, 0.8104, 1.0), (-0.8104, 0.8104, 1.0), (0.3114, -0.3114, 2.901), (-0.3114, -0.3114, 2.901), (0.3114, 0.3114, 2.901), (-0.3114, 0.3114, 2.901)], [], [(0, 4, 19, 18), (3, 2, 6, 7), (7, 6, 4, 5), (5, 1, 10, 8), (1, 0, 2, 3), (5, 4, 0, 1), (11, 9, 13, 15), (3, 7, 9, 11), (7, 5, 8, 9), (1, 3, 11, 10), (12, 14, 15, 13), (9, 8, 12, 13), (10, 11, 15, 14), (8, 10, 14, 12), (19, 17, 21, 23), (6, 2, 16, 17), (4, 6, 17, 19), (2, 0, 18, 16), (22, 23, 21, 20), (17, 16, 20, 21), (18, 19, 23, 22), (16, 18, 22, 20)])
_uv = me_cube_014.uv_layers.new(name='UVMap')
_uv.uv.foreach_set('vector', [0.625, 0.5, 0.625, 0.25, 0.625, 0.25, 0.625, 0.5, 0.375, 0.75, 0.625, 0.75, 0.625, 1.0, 0.375, 1.0, 0.375, 0.0, 0.625, 0.0, 0.625, 0.25, 0.375, 0.25, 0.375, 0.25, 0.375, 0.5, 0.375, 0.5, 0.375, 0.25, 0.375, 0.5, 0.625, 0.5, 0.625, 0.75, 0.375, 0.75, 0.375, 0.25, 0.625, 0.25, 0.625, 0.5, 0.375, 0.5, 0.375, 0.75, 0.375, 1.0, 0.375, 1.0, 0.375, 0.75, 0.375, 0.75, 0.375, 1.0, 0.375, 1.0, 0.375, 0.75, 0.375, 0.0, 0.375, 0.25, 0.375, 0.25, 0.375, 0.0, 0.375, 0.5, 0.375, 0.75, 0.375, 0.75, 0.375, 0.5, 0.125, 0.5, 0.375, 0.5, 0.375, 0.75, 0.125, 0.75, 0.375, 0.0, 0.375, 0.25, 0.375, 0.25, 0.375, 0.0, 0.375, 0.5, 0.375, 0.75, 0.375, 0.75, 0.375, 0.5, 0.375, 0.25, 0.375, 0.5, 0.375, 0.5, 0.375, 0.25, 0.625, 0.25, 0.625, 0.0, 0.625, 0.0, 0.625, 0.25, 0.625, 1.0, 0.625, 0.75, 0.625, 0.75, 0.625, 1.0, 0.625, 0.25, 0.625, 0.0, 0.625, 0.0, 0.625, 0.25, 0.625, 0.75, 0.625, 0.5, 0.625, 0.5, 0.625, 0.75, 0.625, 0.5, 0.875, 0.5, 0.875, 0.75, 0.625, 0.75, 0.625, 1.0, 0.625, 0.75, 0.625, 0.75, 0.625, 1.0, 0.625, 0.5, 0.625, 0.25, 0.625, 0.25, 0.625, 0.5, 0.625, 0.75, 0.625, 0.5, 0.625, 0.5, 0.625, 0.75])
me_cube_014.materials.append(mat_material_002)
me_cube_014.use_mirror_vertex_groups = False
me_cube_014.update()

# ---- objects
ob_light = bpy.data.objects.new('Light', light_light)
ob_camera = bpy.data.objects.new('Camera', cam_camera)
ob_plane = bpy.data.objects.new('Plane', me_plane)
ob_plane_001 = bpy.data.objects.new('Plane.001', me_plane_001)
ob_cube = bpy.data.objects.new('Cube', me_cube_006)
ob_cube_001 = bpy.data.objects.new('Cube.001', me_cube_008)
ob_plane_002 = bpy.data.objects.new('Plane.002', me_plane_002)
ob_cube_002 = bpy.data.objects.new('Cube.002', me_cube_009)
ob_cube_003 = bpy.data.objects.new('Cube.003', me_cube_010)
ob_cube_004 = bpy.data.objects.new('Cube.004', me_cube_011)
ob_cube_005 = bpy.data.objects.new('Cube.005', me_cube_012)
ob_cube_006 = bpy.data.objects.new('Cube.006', me_cube_013)
ob_cube_007 = bpy.data.objects.new('Cube.007', me_cube_014)

# ---- transforms, parenting, visibility, modifiers, constraints
ob_light.location = (4.076, 1.005, 5.904)
ob_light.rotation_euler = (0.6503, 0.05522, 1.866)
ob_light.lock_rotations_4d = False
ob_light.empty_display_type = 'ARROWS'
ob_light.color = (0.0, 0.0, 0.0, 0.0)
ob_light.lineart.crease_threshold = 0.0
ob_camera.location = (7.359, -6.926, 4.958)
ob_camera.rotation_euler = (1.109, 0.0, 0.8149)
ob_camera.lock_rotations_4d = False
ob_camera.empty_display_type = 'ARROWS'
ob_camera.color = (0.0, 0.0, 0.0, 0.0)
ob_camera.display_type = 'WIRE'
ob_camera.lineart.crease_threshold = 0.0
ob_plane.location = (0.0, 0.0, 0.0)
ob_plane_001.location = (0.0, 0.0, 0.0)
ob_cube.location = (2.074, -0.9958, 0.07781)
ob_cube.scale = (0.4554, 0.4554, 0.1044)
ob_cube_001.location = (2.035, 0.4025, 0.08988)
ob_cube_001.rotation_euler = (0.0, -0.0, 3.142)
ob_cube_001.scale = (0.1076, 0.2505, 0.1076)
ob_cube_001.lock_rotations_4d = False
ob_cube_001.empty_display_type = 'ARROWS'
ob_cube_001.lineart.crease_threshold = 0.0
ob_plane_002.location = (9.46, 8.403, 0.0)
ob_plane_002.scale = (1.746, 1.746, 1.019)
ob_cube_002.location = (-1.119, 0.3306, 0.8669)
ob_cube_002.rotation_euler = (-0.3811, -0.0, -1.571)
ob_cube_002.scale = (0.03504, 0.03504, 0.03504)
ob_cube_002.lock_rotations_4d = False
ob_cube_002.empty_display_type = 'ARROWS'
ob_cube_002.lineart.crease_threshold = 0.0
ob_cube_003.location = (-1.119, 2.073, 0.8669)
ob_cube_003.rotation_euler = (-0.3811, -0.0, -1.571)
ob_cube_003.scale = (0.03504, 0.03504, 0.03504)
ob_cube_003.lock_rotations_4d = False
ob_cube_003.empty_display_type = 'ARROWS'
ob_cube_003.lineart.crease_threshold = 0.0
ob_cube_004.location = (2.375, -0.07848, 0.5473)
ob_cube_004.rotation_euler = (-0.3811, -0.0, 1.571)
ob_cube_004.scale = (0.03504, 0.03504, 0.03504)
ob_cube_004.lock_rotations_4d = False
ob_cube_004.empty_display_type = 'ARROWS'
ob_cube_004.lineart.crease_threshold = 0.0
ob_cube_005.location = (2.375, 0.8546, 0.5473)
ob_cube_005.rotation_euler = (-0.3811, -0.0, 1.571)
ob_cube_005.scale = (0.03504, 0.03504, 0.03504)
ob_cube_005.lock_rotations_4d = False
ob_cube_005.empty_display_type = 'ARROWS'
ob_cube_005.lineart.crease_threshold = 0.0
ob_cube_006.location = (2.375, 2.152, 1.026)
ob_cube_006.rotation_euler = (-0.3811, -0.0, 1.571)
ob_cube_006.scale = (0.03504, 0.03504, 0.03504)
ob_cube_006.lock_rotations_4d = False
ob_cube_006.empty_display_type = 'ARROWS'
ob_cube_006.lineart.crease_threshold = 0.0
ob_cube_007.location = (1.878, 2.616, 1.026)
ob_cube_007.rotation_euler = (-0.3811, -0.0, 3.142)
ob_cube_007.scale = (0.03504, 0.03504, 0.03504)
ob_cube_007.lock_rotations_4d = False
ob_cube_007.empty_display_type = 'ARROWS'
ob_cube_007.lineart.crease_threshold = 0.0

# ---- collection membership
col_collection.objects.link(ob_light)
col_collection.objects.link(ob_camera)
col_collection.objects.link(ob_plane)
col_collection.objects.link(ob_plane_001)
col_collection.objects.link(ob_cube)
col_collection.objects.link(ob_cube_001)
col_collection.objects.link(ob_plane_002)
col_collection_001.objects.link(ob_cube_002)
col_collection_001.objects.link(ob_cube_003)
col_collection_001.objects.link(ob_cube_004)
col_collection_001.objects.link(ob_cube_005)
col_collection_001.objects.link(ob_cube_006)
col_collection_001.objects.link(ob_cube_007)

# ---- scene / render settings (as saved in the file)
scene.camera = ob_camera
scene.frame_start = 1; scene.frame_end = 250; scene.frame_set(1)
scene.render.engine = 'BLENDER_EEVEE_NEXT'
scene.cycles.sampling_pattern = 'TABULATED_SOBOL'
bpy.context.view_layer.update()
